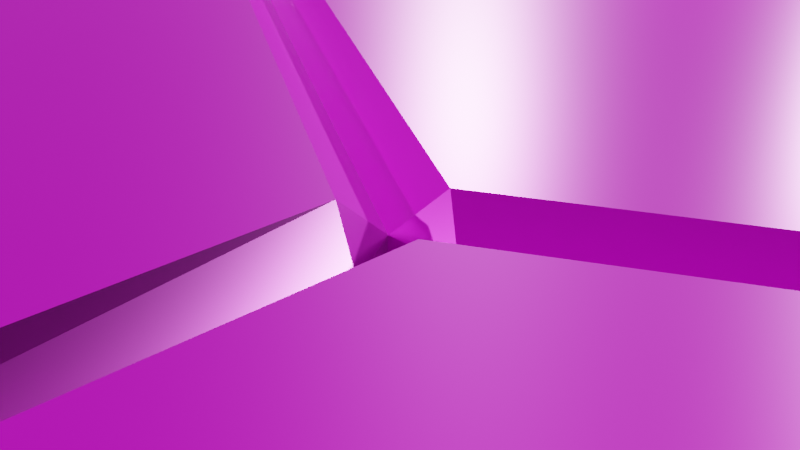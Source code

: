 # Source: Map_Generator.blend  (saved by Blender 3.1.7; exported with 4.5.12 LTS)
import bpy
from mathutils import Matrix  # noqa: F401  (used for matrix-valued properties, if any)

bpy.ops.wm.read_factory_settings(use_empty=True)
scene = bpy.context.scene
scene.name = 'Scene'

# ---- collections
col_collection = bpy.data.collections.new('Collection'); scene.collection.children.link(col_collection)
col_hexagongrid = bpy.data.collections.new('HexagonGrid'); scene.collection.children.link(col_hexagongrid)
col_alltiles = bpy.data.collections.new('AllTiles'); scene.collection.children.link(col_alltiles)
col_4tiles = bpy.data.collections.new('4tiles'); scene.collection.children.link(col_4tiles)

# ---- images (referenced by path relative to the original .blend; pixels are not part of the script)
import os
ASSET_DIR = os.environ.get("B2B_ASSET_DIR", "")  # directory of the original .blend (textures are referenced by path, not embedded)
HERE = os.path.dirname(os.path.abspath(__file__))  # packed textures are extracted next to this script under _unpacked/

def load_image(name, relpath, width, height, colorspace="sRGB"):
    """Load a texture the original file referenced (path relative to the .blend, or extracted next to this script)."""
    p = next((c for c in (os.path.join(HERE, relpath), os.path.join(ASSET_DIR, relpath)) if relpath and os.path.exists(c)), "")
    if p:
        img = bpy.data.images.load(p, check_existing=True)
        img.name = name
    else:  # same state as the original file: an image datablock whose file is absent (Cycles renders it pink)
        img = bpy.data.images.new(name, width, height)
        img.source = "FILE"
        img.filepath = "//" + (relpath or name)
    img.colorspace_settings.name = colorspace
    return img
img_red = load_image('Red', 'BaseHex_Red.png', 1024, 1024, 'sRGB')
img_orange = load_image('Orange', 'BaseHex_Orange.png', 1024, 1024, 'sRGB')
img_blue = load_image('Blue', 'BaseHex_Blue.png', 1024, 1024, 'sRGB')
img_roughness = load_image('Roughness', 'Roughness.png', 1024, 1024, 'Non-Color')
img_normal = load_image('Normal', 'Normal.png', 1024, 1024, 'Non-Color')
img_white = load_image('White', 'BaseHex_White.png', 1024, 1024, 'sRGB')
img_black = load_image('Black', 'BaseHex_Black.png', 1024, 1024, 'sRGB')
img_yellow = load_image('Yellow', 'BaseHex_Yellow.png', 1024, 1024, 'sRGB')
img_green = load_image('Green', 'BaseHex_Green.png', 1024, 1024, 'sRGB')
img_purple = load_image('Purple', 'BaseHex_Purple.png', 1024, 1024, 'sRGB')
img_metallic = load_image('Metallic', 'Metallic.png', 1024, 1024, 'Non-Color')
img_basehex_red = load_image('BaseHex_Red', 'BaseHex_Red.png', 1024, 1024, 'sRGB')

# ---- materials (node trees are filled in below, after node groups)
mat_blue = bpy.data.materials.new('Blue')
mat_blue.use_transparent_shadow = False
mat_black = bpy.data.materials.new('Black')
mat_black.use_transparent_shadow = False
mat_white = bpy.data.materials.new('White')
mat_white.use_transparent_shadow = False
mat_red = bpy.data.materials.new('Red')
mat_red.use_transparent_shadow = False
mat_yellow = bpy.data.materials.new('Yellow')
mat_yellow.use_transparent_shadow = False
mat_green = bpy.data.materials.new('Green')
mat_green.use_transparent_shadow = False
mat_orange = bpy.data.materials.new('Orange')
mat_orange.use_transparent_shadow = False
mat_purple = bpy.data.materials.new('Purple')
mat_purple.use_transparent_shadow = False

# ---- node groups
ng_points = bpy.data.node_groups.new('Points', 'GeometryNodeTree')
_s = ng_points.interface.new_socket(name='Mesh', in_out='OUTPUT', socket_type='NodeSocketGeometry')
_s = ng_points.interface.new_socket(name='Count X', in_out='OUTPUT', socket_type='NodeSocketInt')
_s.default_value = 10
_s.min_value = 1
_s.max_value = 10000
_s = ng_points.interface.new_socket(name='Count X', in_out='INPUT', socket_type='NodeSocketInt')
_s.default_value = 10
_s.min_value = 1
_s.max_value = 10000
_s = ng_points.interface.new_socket(name='Count Y', in_out='INPUT', socket_type='NodeSocketInt')
_s.default_value = 10
_s.min_value = 1
_s.max_value = 10000
ng_points.is_modifier = True
_N = ng_points.nodes; _L = ng_points.links
n0 = _N.new('NodeGroupOutput'); n0.name = 'Group Output'; n0.location = (267, 0)
n1 = _N.new('GeometryNodeMeshLine'); n1.name = 'Mesh Line'; n1.location = (77, 0)
n2 = _N.new('ShaderNodeMath'); n2.name = 'Math'; n2.location = (-143, 40)
n2.operation = 'MULTIPLY'
n3 = _N.new('NodeGroupInput'); n3.name = 'Group Input'; n3.location = (-363, 39)
_L.new(n1.outputs[0], n0.inputs[0])
_L.new(n2.outputs[0], n1.inputs[0])
_L.new(n3.outputs[1], n2.inputs[1])
_L.new(n3.outputs[0], n2.inputs[0])
_L.new(n3.outputs[0], n0.inputs[1])
n0.is_active_output = True
ng_randomlevel_hexagon = bpy.data.node_groups.new('RandomLevel_Hexagon', 'GeometryNodeTree')
_s = ng_randomlevel_hexagon.interface.new_socket(name='Geometry', in_out='OUTPUT', socket_type='NodeSocketGeometry')
_s = ng_randomlevel_hexagon.interface.new_socket(name='Geometry', in_out='INPUT', socket_type='NodeSocketGeometry')
_s = ng_randomlevel_hexagon.interface.new_socket(name='Height Min', in_out='INPUT', socket_type='NodeSocketFloat')
_s.default_value = 0.1
_s.min_value = -1e+04
_s.max_value = 1e+04
_s = ng_randomlevel_hexagon.interface.new_socket(name='Height Max', in_out='INPUT', socket_type='NodeSocketFloat')
_s.default_value = 5.0
_s.min_value = -1e+04
_s.max_value = 1e+04
_s = ng_randomlevel_hexagon.interface.new_socket(name='Erosion', in_out='INPUT', socket_type='NodeSocketFloat')
_s.default_value = 0.5
_s.min_value = -1e+04
_s.max_value = 1e+04
_s = ng_randomlevel_hexagon.interface.new_socket(name='Sea level', in_out='INPUT', socket_type='NodeSocketFloat')
_s.default_value = 0.5
_s.min_value = -1e+04
_s.max_value = 1e+04
_s = ng_randomlevel_hexagon.interface.new_socket(name='Grid Size', in_out='INPUT', socket_type='NodeSocketFloat')
_s.default_value = -20.0
_s.min_value = -1e+04
_s.max_value = 1e+04
ng_randomlevel_hexagon.is_modifier = True
# nodes of 'RandomLevel_Hexagon' reference scene objects; filled in after objects exist

# ---- material node trees
mat_blue.use_nodes = True; mat_blue.node_tree.nodes.clear()
_N = mat_blue.node_tree.nodes; _L = mat_blue.node_tree.links
n0 = _N.new('ShaderNodeTexImage'); n0.name = 'Image Texture.003'; n0.location = (-613, 1104)
n0.image = img_red
n1 = _N.new('ShaderNodeTexImage'); n1.name = 'Image Texture.007'; n1.location = (-308, 1356)
n1.image = img_orange
n2 = _N.new('ShaderNodeTexImage'); n2.name = 'Image Texture.004'; n2.location = (111, 639)
n2.image = img_blue
n3 = _N.new('ShaderNodeNormalMap'); n3.name = 'Normal Map'; n3.location = (142, -146)
n4 = _N.new('ShaderNodeTexImage'); n4.name = 'Image Texture.001'; n4.location = (-123, 97)
n4.image = img_roughness
n5 = _N.new('ShaderNodeTexImage'); n5.name = 'Image Texture.009'; n5.location = (-148, -204)
n5.image = img_normal
n6 = _N.new('ShaderNodeTexImage'); n6.name = 'Image Texture.002'; n6.location = (-1048, 304)
n6.image = img_white
n7 = _N.new('ShaderNodeTexImage'); n7.name = 'Image Texture'; n7.location = (-1056, 594)
n7.image = img_black
n8 = _N.new('ShaderNodeTexImage'); n8.name = 'Image Texture.005'; n8.location = (-1067, 20)
n8.image = img_yellow
n9 = _N.new('ShaderNodeTexImage'); n9.name = 'Image Texture.006'; n9.location = (-706, 828)
n9.image = img_green
n10 = _N.new('ShaderNodeTexImage'); n10.name = 'Image Texture.008'; n10.location = (-713, 535)
n10.image = img_purple
n11 = _N.new('ShaderNodeAttribute'); n11.name = 'Attribute'; n11.location = (-547, 254)
n11.attribute_name = 'UVMap'
n12 = _N.new('ShaderNodeTexImage'); n12.name = 'Image Texture.010'; n12.location = (-2, 360)
n12.image = img_metallic
n13 = _N.new('ShaderNodeOutputMaterial'); n13.name = 'Material Output'; n13.location = (831, 411)
n14 = _N.new('ShaderNodeBsdfPrincipled'); n14.name = 'Principled BSDF'; n14.location = (448, 429)
n14.distribution = 'GGX'
n14.subsurface_method = 'RANDOM_WALK_SKIN'
n14.inputs[3].default_value = 1.45
n14.inputs[27].default_value = (0.0, 0.0, 0.0, 1.0)
n14.inputs[28].default_value = 1.0
_L.new(n4.outputs[0], n14.inputs[2])
_L.new(n2.outputs[0], n14.inputs[0])
_L.new(n11.outputs[1], n2.inputs[0])
_L.new(n5.outputs[0], n3.inputs[1])
_L.new(n3.outputs[0], n14.inputs[5])
_L.new(n12.outputs[0], n14.inputs[1])
_L.new(n11.outputs[1], n12.inputs[0])
_L.new(n11.outputs[1], n4.inputs[0])
_L.new(n11.outputs[1], n5.inputs[0])
_L.new(n14.outputs[0], n13.inputs[0])
n13.is_active_output = True
mat_black.use_nodes = True; mat_black.node_tree.nodes.clear()
_N = mat_black.node_tree.nodes; _L = mat_black.node_tree.links
n0 = _N.new('ShaderNodeTexImage'); n0.name = 'Image Texture.003'; n0.location = (-613, 1104)
n0.image = img_red
n1 = _N.new('ShaderNodeTexImage'); n1.name = 'Image Texture.004'; n1.location = (-598, 1402)
n1.image = img_blue
n2 = _N.new('ShaderNodeTexImage'); n2.name = 'Image Texture.007'; n2.location = (-308, 1356)
n2.image = img_orange
n3 = _N.new('ShaderNodeNormalMap'); n3.name = 'Normal Map'; n3.location = (24, -99)
n4 = _N.new('ShaderNodeTexImage'); n4.name = 'Image Texture.009'; n4.location = (-277, -115)
n4.image = img_normal
n5 = _N.new('ShaderNodeTexImage'); n5.name = 'Image Texture.001'; n5.location = (-239, 184)
n5.image = img_roughness
n6 = _N.new('ShaderNodeTexImage'); n6.name = 'Image Texture.002'; n6.location = (-946, 1171)
n6.image = img_white
n7 = _N.new('ShaderNodeTexImage'); n7.name = 'Image Texture.005'; n7.location = (-965, 887)
n7.image = img_yellow
n8 = _N.new('ShaderNodeAttribute'); n8.name = 'Attribute'; n8.location = (-754, 512)
n8.attribute_name = 'UVMap'
n9 = _N.new('ShaderNodeTexImage'); n9.name = 'Image Texture.006'; n9.location = (-10, 1359)
n9.image = img_green
n10 = _N.new('ShaderNodeTexImage'); n10.name = 'Image Texture.008'; n10.location = (-258, 1652)
n10.image = img_purple
n11 = _N.new('ShaderNodeTexImage'); n11.name = 'Image Texture.010'; n11.location = (-233, 449)
n11.image = img_metallic
n12 = _N.new('ShaderNodeOutputMaterial'); n12.name = 'Material Output'; n12.location = (800, 550)
n13 = _N.new('ShaderNodeTexImage'); n13.name = 'Image Texture'; n13.location = (-236, 745)
n13.image = img_black
n14 = _N.new('ShaderNodeBsdfPrincipled'); n14.name = 'Principled BSDF'; n14.location = (280, 493)
n14.distribution = 'GGX'
n14.subsurface_method = 'RANDOM_WALK_SKIN'
n14.inputs[3].default_value = 1.45
n14.inputs[27].default_value = (0.0, 0.0, 0.0, 1.0)
n14.inputs[28].default_value = 1.0
_L.new(n5.outputs[0], n14.inputs[2])
_L.new(n13.outputs[0], n14.inputs[0])
_L.new(n8.outputs[1], n13.inputs[0])
_L.new(n3.outputs[0], n14.inputs[5])
_L.new(n4.outputs[0], n3.inputs[1])
_L.new(n11.outputs[0], n14.inputs[1])
_L.new(n8.outputs[1], n11.inputs[0])
_L.new(n8.outputs[1], n5.inputs[0])
_L.new(n8.outputs[1], n4.inputs[0])
_L.new(n14.outputs[0], n12.inputs[0])
n12.is_active_output = True
mat_white.use_nodes = True; mat_white.node_tree.nodes.clear()
_N = mat_white.node_tree.nodes; _L = mat_white.node_tree.links
n0 = _N.new('ShaderNodeTexImage'); n0.name = 'Image Texture.001'; n0.location = (-115, 27)
n0.image = img_roughness
n1 = _N.new('ShaderNodeTexImage'); n1.name = 'Image Texture.010'; n1.location = (-173, 323)
n1.image = img_metallic
n2 = _N.new('ShaderNodeAttribute'); n2.name = 'Attribute'; n2.location = (-725, 363)
n2.attribute_name = 'UVMap'
n3 = _N.new('ShaderNodeNormalMap'); n3.name = 'Normal Map'; n3.location = (66, -244)
n4 = _N.new('ShaderNodeTexImage'); n4.name = 'Image Texture.004'; n4.location = (-879, 1747)
n4.image = img_blue
n5 = _N.new('ShaderNodeTexImage'); n5.name = 'Image Texture.007'; n5.location = (-589, 1701)
n5.image = img_orange
n6 = _N.new('ShaderNodeTexImage'); n6.name = 'Image Texture.003'; n6.location = (-211, 1579)
n6.image = img_red
n7 = _N.new('ShaderNodeTexImage'); n7.name = 'Image Texture'; n7.location = (-244, 1277)
n7.image = img_black
n8 = _N.new('ShaderNodeTexImage'); n8.name = 'Image Texture.006'; n8.location = (107, 1511)
n8.image = img_green
n9 = _N.new('ShaderNodeTexImage'); n9.name = 'Image Texture.008'; n9.location = (133, 1209)
n9.image = img_purple
n10 = _N.new('ShaderNodeTexImage'); n10.name = 'Image Texture.005'; n10.location = (-943, 1206)
n10.image = img_yellow
n11 = _N.new('ShaderNodeOutputMaterial'); n11.name = 'Material Output'; n11.location = (953, 370)
n12 = _N.new('ShaderNodeTexImage'); n12.name = 'Image Texture.009'; n12.location = (-474, -153)
n12.image = img_normal
n13 = _N.new('ShaderNodeTexImage'); n13.name = 'Image Texture.002'; n13.location = (-216, 604)
n13.image = img_white
n14 = _N.new('ShaderNodeBsdfPrincipled'); n14.name = 'Principled BSDF'; n14.location = (355, 373)
n14.distribution = 'GGX'
n14.subsurface_method = 'RANDOM_WALK_SKIN'
n14.inputs[3].default_value = 1.45
n14.inputs[27].default_value = (0.0, 0.0, 0.0, 1.0)
n14.inputs[28].default_value = 1.0
_L.new(n0.outputs[0], n14.inputs[2])
_L.new(n13.outputs[0], n14.inputs[0])
_L.new(n2.outputs[1], n13.inputs[0])
_L.new(n3.outputs[0], n14.inputs[5])
_L.new(n1.outputs[0], n14.inputs[1])
_L.new(n2.outputs[1], n1.inputs[0])
_L.new(n2.outputs[1], n0.inputs[0])
_L.new(n2.outputs[1], n12.inputs[0])
_L.new(n12.outputs[0], n3.inputs[1])
_L.new(n14.outputs[0], n11.inputs[0])
n11.is_active_output = True
mat_red.use_nodes = True; mat_red.node_tree.nodes.clear()
_N = mat_red.node_tree.nodes; _L = mat_red.node_tree.links
n0 = _N.new('ShaderNodeTexImage'); n0.name = 'Image Texture.006'; n0.location = (-295, 1036)
n0.image = img_green
n1 = _N.new('ShaderNodeTexImage'); n1.name = 'Image Texture.007'; n1.location = (-308, 1356)
n1.image = img_orange
n2 = _N.new('ShaderNodeTexImage'); n2.name = 'Image Texture.004'; n2.location = (-598, 1402)
n2.image = img_blue
n3 = _N.new('ShaderNodeTexImage'); n3.name = 'Image Texture.008'; n3.location = (-571, 1077)
n3.image = img_purple
n4 = _N.new('ShaderNodeTexImage'); n4.name = 'Image Texture.010'; n4.location = (-150, -408)
n4.image = img_normal
n5 = _N.new('ShaderNodeNormalMap'); n5.name = 'Normal Map'; n5.location = (126, -426)
n6 = _N.new('ShaderNodeTexImage'); n6.name = 'Image Texture.001'; n6.location = (-42, -67)
n6.image = img_roughness
n7 = _N.new('ShaderNodeTexImage'); n7.name = 'Image Texture.002'; n7.location = (-1116, 541)
n7.image = img_white
n8 = _N.new('ShaderNodeTexImage'); n8.name = 'Image Texture'; n8.location = (-1125, 831)
n8.image = img_black
n9 = _N.new('ShaderNodeTexImage'); n9.name = 'Image Texture.003'; n9.location = (-1070, -52)
n9.image = img_red
n10 = _N.new('ShaderNodeTexImage'); n10.name = 'Image Texture.009'; n10.location = (-114, 531)
n10.image = img_basehex_red
n11 = _N.new('ShaderNodeTexImage'); n11.name = 'Image Texture.011'; n11.location = (-103, 245)
n11.image = img_metallic
n12 = _N.new('ShaderNodeAttribute'); n12.name = 'Attribute'; n12.location = (-696, 224)
n12.attribute_name = 'UVMap'
n13 = _N.new('ShaderNodeOutputMaterial'); n13.name = 'Material Output'; n13.location = (855, 314)
n14 = _N.new('ShaderNodeBsdfPrincipled'); n14.name = 'Principled BSDF'; n14.location = (344, 308)
n14.distribution = 'GGX'
n14.subsurface_method = 'RANDOM_WALK_SKIN'
n14.inputs[3].default_value = 1.45
n14.inputs[27].default_value = (0.0, 0.0, 0.0, 1.0)
n14.inputs[28].default_value = 1.0
n15 = _N.new('ShaderNodeTexImage'); n15.name = 'Image Texture.005'; n15.location = (-1135, 257)
n15.image = img_yellow
_L.new(n10.outputs[0], n14.inputs[0])
_L.new(n12.outputs[1], n10.inputs[0])
_L.new(n4.outputs[0], n5.inputs[0])
_L.new(n5.outputs[0], n14.inputs[5])
_L.new(n11.outputs[0], n14.inputs[1])
_L.new(n6.outputs[0], n14.inputs[2])
_L.new(n12.outputs[1], n11.inputs[0])
_L.new(n12.outputs[1], n6.inputs[0])
_L.new(n12.outputs[1], n4.inputs[0])
_L.new(n14.outputs[0], n13.inputs[0])
n13.is_active_output = True
mat_yellow.use_nodes = True; mat_yellow.node_tree.nodes.clear()
_N = mat_yellow.node_tree.nodes; _L = mat_yellow.node_tree.links
n0 = _N.new('ShaderNodeTexImage'); n0.name = 'Image Texture.004'; n0.location = (-598, 1402)
n0.image = img_blue
n1 = _N.new('ShaderNodeTexImage'); n1.name = 'Image Texture.007'; n1.location = (-308, 1356)
n1.image = img_orange
n2 = _N.new('ShaderNodeTexImage'); n2.name = 'Image Texture.009'; n2.location = (-527, -169)
n2.image = img_normal
n3 = _N.new('ShaderNodeTexImage'); n3.name = 'Image Texture.001'; n3.location = (-149, 105)
n3.image = img_roughness
n4 = _N.new('ShaderNodeNormalMap'); n4.name = 'Normal Map'; n4.location = (-183, -183)
n5 = _N.new('ShaderNodeTexImage'); n5.name = 'Image Texture.003'; n5.location = (-1315, 1251)
n5.image = img_red
n6 = _N.new('ShaderNodeTexImage'); n6.name = 'Image Texture'; n6.location = (-1348, 948)
n6.image = img_black
n7 = _N.new('ShaderNodeTexImage'); n7.name = 'Image Texture.006'; n7.location = (-997, 1183)
n7.image = img_green
n8 = _N.new('ShaderNodeTexImage'); n8.name = 'Image Texture.008'; n8.location = (-1009, 875)
n8.image = img_purple
n9 = _N.new('ShaderNodeTexImage'); n9.name = 'Image Texture.005'; n9.location = (-177, 803)
n9.image = img_yellow
n10 = _N.new('ShaderNodeTexImage'); n10.name = 'Image Texture.002'; n10.location = (-1275, 499)
n10.image = img_white
n11 = _N.new('ShaderNodeTexImage'); n11.name = 'Image Texture.010'; n11.location = (-180, 424)
n11.image = img_metallic
n12 = _N.new('ShaderNodeAttribute'); n12.name = 'Attribute'; n12.location = (-829, 165)
n12.attribute_name = 'UVMap'
n13 = _N.new('ShaderNodeOutputMaterial'); n13.name = 'Material Output'; n13.location = (606, 414)
n14 = _N.new('ShaderNodeBsdfPrincipled'); n14.name = 'Principled BSDF'; n14.location = (192, 368)
n14.distribution = 'GGX'
n14.subsurface_method = 'RANDOM_WALK_SKIN'
n14.inputs[3].default_value = 1.45
n14.inputs[27].default_value = (0.0, 0.0, 0.0, 1.0)
n14.inputs[28].default_value = 1.0
_L.new(n12.outputs[1], n9.inputs[0])
_L.new(n2.outputs[0], n4.inputs[0])
_L.new(n9.outputs[0], n14.inputs[0])
_L.new(n11.outputs[0], n14.inputs[1])
_L.new(n3.outputs[0], n14.inputs[2])
_L.new(n4.outputs[0], n14.inputs[5])
_L.new(n12.outputs[1], n11.inputs[0])
_L.new(n12.outputs[1], n3.inputs[0])
_L.new(n12.outputs[1], n2.inputs[0])
_L.new(n14.outputs[0], n13.inputs[0])
n13.is_active_output = True
mat_green.use_nodes = True; mat_green.node_tree.nodes.clear()
_N = mat_green.node_tree.nodes; _L = mat_green.node_tree.links
n0 = _N.new('ShaderNodeTexImage'); n0.name = 'Image Texture.004'; n0.location = (-598, 1402)
n0.image = img_blue
n1 = _N.new('ShaderNodeTexImage'); n1.name = 'Image Texture.007'; n1.location = (-308, 1356)
n1.image = img_orange
n2 = _N.new('ShaderNodeTexImage'); n2.name = 'Image Texture.001'; n2.location = (35, 326)
n2.image = img_roughness
n3 = _N.new('ShaderNodeTexImage'); n3.name = 'Image Texture.009'; n3.location = (-20, -8)
n3.image = img_normal
n4 = _N.new('ShaderNodeNormalMap'); n4.name = 'Normal Map'; n4.location = (273, -70)
n5 = _N.new('ShaderNodeTexImage'); n5.name = 'Image Texture.002'; n5.location = (-1078, 558)
n5.image = img_white
n6 = _N.new('ShaderNodeTexImage'); n6.name = 'Image Texture.003'; n6.location = (-1054, 1151)
n6.image = img_red
n7 = _N.new('ShaderNodeTexImage'); n7.name = 'Image Texture'; n7.location = (-1087, 848)
n7.image = img_black
n8 = _N.new('ShaderNodeTexImage'); n8.name = 'Image Texture.005'; n8.location = (-1097, 275)
n8.image = img_yellow
n9 = _N.new('ShaderNodeTexImage'); n9.name = 'Image Texture.008'; n9.location = (-756, 653)
n9.image = img_purple
n10 = _N.new('ShaderNodeTexImage'); n10.name = 'Image Texture.010'; n10.location = (45, 629)
n10.image = img_metallic
n11 = _N.new('ShaderNodeAttribute'); n11.name = 'Attribute'; n11.location = (-439, 629)
n11.attribute_name = 'UVMap'
n12 = _N.new('ShaderNodeOutputMaterial'); n12.name = 'Material Output'; n12.location = (1046, 415)
n13 = _N.new('ShaderNodeBsdfPrincipled'); n13.name = 'Principled BSDF'; n13.location = (510, 383)
n13.distribution = 'GGX'
n13.subsurface_method = 'RANDOM_WALK_SKIN'
n13.inputs[3].default_value = 1.45
n13.inputs[27].default_value = (0.0, 0.0, 0.0, 1.0)
n13.inputs[28].default_value = 1.0
n14 = _N.new('ShaderNodeTexImage'); n14.name = 'Image Texture.006'; n14.location = (59, 927)
n14.image = img_green
_L.new(n2.outputs[0], n13.inputs[2])
_L.new(n14.outputs[0], n13.inputs[0])
_L.new(n11.outputs[1], n14.inputs[0])
_L.new(n10.outputs[0], n13.inputs[1])
_L.new(n3.outputs[0], n4.inputs[0])
_L.new(n4.outputs[0], n13.inputs[5])
_L.new(n11.outputs[1], n10.inputs[0])
_L.new(n11.outputs[1], n2.inputs[0])
_L.new(n11.outputs[1], n3.inputs[0])
_L.new(n13.outputs[0], n12.inputs[0])
n12.is_active_output = True
mat_orange.use_nodes = True; mat_orange.node_tree.nodes.clear()
_N = mat_orange.node_tree.nodes; _L = mat_orange.node_tree.links
n0 = _N.new('ShaderNodeTexImage'); n0.name = 'Image Texture.004'; n0.location = (-598, 1402)
n0.image = img_blue
n1 = _N.new('ShaderNodeTexImage'); n1.name = 'Image Texture.006'; n1.location = (-295, 1036)
n1.image = img_green
n2 = _N.new('ShaderNodeTexImage'); n2.name = 'Image Texture.008'; n2.location = (122, 1243)
n2.image = img_purple
n3 = _N.new('ShaderNodeTexImage'); n3.name = 'Image Texture.007'; n3.location = (-140, 549)
n3.image = img_orange
n4 = _N.new('ShaderNodeTexImage'); n4.name = 'Image Texture.001'; n4.location = (-174, -14)
n4.image = img_roughness
n5 = _N.new('ShaderNodeTexImage'); n5.name = 'Image Texture.010'; n5.location = (-294, -344)
n5.image = img_normal
n6 = _N.new('ShaderNodeNormalMap'); n6.name = 'Normal Map'; n6.location = (19, -296)
n7 = _N.new('ShaderNodeTexImage'); n7.name = 'Image Texture.002'; n7.location = (-945, 460)
n7.image = img_white
n8 = _N.new('ShaderNodeTexImage'); n8.name = 'Image Texture.003'; n8.location = (-922, 1052)
n8.image = img_red
n9 = _N.new('ShaderNodeTexImage'); n9.name = 'Image Texture'; n9.location = (-954, 750)
n9.image = img_black
n10 = _N.new('ShaderNodeTexImage'); n10.name = 'Image Texture.005'; n10.location = (-964, 176)
n10.image = img_yellow
n11 = _N.new('ShaderNodeAttribute'); n11.name = 'Attribute'; n11.location = (-635, 159)
n11.attribute_name = 'UVMap'
n12 = _N.new('ShaderNodeTexImage'); n12.name = 'Image Texture.009'; n12.location = (-175, 275)
n12.image = img_metallic
n13 = _N.new('ShaderNodeOutputMaterial'); n13.name = 'Material Output'; n13.location = (705, 439)
n14 = _N.new('ShaderNodeBsdfPrincipled'); n14.name = 'Principled BSDF'; n14.location = (236, 443)
n14.distribution = 'GGX'
n14.subsurface_method = 'RANDOM_WALK_SKIN'
n14.inputs[3].default_value = 1.45
n14.inputs[27].default_value = (0.0, 0.0, 0.0, 1.0)
n14.inputs[28].default_value = 1.0
_L.new(n4.outputs[0], n14.inputs[2])
_L.new(n3.outputs[0], n14.inputs[0])
_L.new(n11.outputs[1], n3.inputs[0])
_L.new(n5.outputs[0], n6.inputs[0])
_L.new(n6.outputs[0], n14.inputs[5])
_L.new(n12.outputs[0], n14.inputs[1])
_L.new(n11.outputs[1], n12.inputs[0])
_L.new(n11.outputs[1], n4.inputs[0])
_L.new(n11.outputs[1], n5.inputs[0])
_L.new(n14.outputs[0], n13.inputs[0])
n13.is_active_output = True
mat_purple.use_nodes = True; mat_purple.node_tree.nodes.clear()
_N = mat_purple.node_tree.nodes; _L = mat_purple.node_tree.links
n0 = _N.new('ShaderNodeTexImage'); n0.name = 'Image Texture.003'; n0.location = (-613, 1104)
n0.image = img_red
n1 = _N.new('ShaderNodeTexImage'); n1.name = 'Image Texture.004'; n1.location = (-598, 1402)
n1.image = img_blue
n2 = _N.new('ShaderNodeTexImage'); n2.name = 'Image Texture.007'; n2.location = (-308, 1356)
n2.image = img_orange
n3 = _N.new('ShaderNodeTexImage'); n3.name = 'Image Texture.009'; n3.location = (-246, -98)
n3.image = img_roughness
n4 = _N.new('ShaderNodeNormalMap'); n4.name = 'Normal Map'; n4.location = (45, -119)
n5 = _N.new('ShaderNodeTexImage'); n5.name = 'Image Texture.001'; n5.location = (-34, 225)
n5.image = img_roughness
n6 = _N.new('ShaderNodeTexImage'); n6.name = 'Image Texture.002'; n6.location = (-1019, 522)
n6.image = img_white
n7 = _N.new('ShaderNodeTexImage'); n7.name = 'Image Texture'; n7.location = (-1028, 812)
n7.image = img_black
n8 = _N.new('ShaderNodeTexImage'); n8.name = 'Image Texture.005'; n8.location = (-1038, 239)
n8.image = img_yellow
n9 = _N.new('ShaderNodeTexImage'); n9.name = 'Image Texture.008'; n9.location = (-63, 736)
n9.image = img_purple
n10 = _N.new('ShaderNodeAttribute'); n10.name = 'Attribute'; n10.location = (-650, 496)
n10.attribute_name = 'UVMap'
n11 = _N.new('ShaderNodeTexImage'); n11.name = 'Image Texture.010'; n11.location = (-60, 482)
n11.image = img_metallic
n12 = _N.new('ShaderNodeTexImage'); n12.name = 'Image Texture.006'; n12.location = (24, 1415)
n12.image = img_green
n13 = _N.new('ShaderNodeOutputMaterial'); n13.name = 'Material Output'; n13.location = (782, 528)
n14 = _N.new('ShaderNodeBsdfPrincipled'); n14.name = 'Principled BSDF'; n14.location = (299, 515)
n14.distribution = 'GGX'
n14.subsurface_method = 'RANDOM_WALK_SKIN'
n14.inputs[3].default_value = 1.45
n14.inputs[27].default_value = (0.0, 0.0, 0.0, 1.0)
n14.inputs[28].default_value = 1.0
_L.new(n5.outputs[0], n14.inputs[2])
_L.new(n9.outputs[0], n14.inputs[0])
_L.new(n10.outputs[1], n9.inputs[0])
_L.new(n3.outputs[0], n4.inputs[0])
_L.new(n4.outputs[0], n14.inputs[5])
_L.new(n11.outputs[0], n14.inputs[1])
_L.new(n10.outputs[1], n11.inputs[0])
_L.new(n10.outputs[1], n5.inputs[0])
_L.new(n10.outputs[1], n3.inputs[0])
_L.new(n14.outputs[0], n13.inputs[0])
n13.is_active_output = True

# ---- world
world_world = bpy.data.worlds.new('World'); scene.world = world_world
world_world.use_nodes = True; world_world.node_tree.nodes.clear()
_N = world_world.node_tree.nodes; _L = world_world.node_tree.links
n0 = _N.new('ShaderNodeOutputWorld'); n0.name = 'World Output'; n0.location = (300, 300)
n1 = _N.new('ShaderNodeBackground'); n1.name = 'Background'; n1.location = (10, 300)
n1.inputs[0].default_value = (0.05088, 0.05088, 0.05088, 1.0)
_L.new(n1.outputs[0], n0.inputs[0])
n0.is_active_output = True
world_world.color = (0.05088, 0.05088, 0.05088)
world_world.use_sun_shadow = False
world_world.sun_shadow_jitter_overblur = 0.0

# ---- cameras
cam_camera = bpy.data.cameras.new('Camera')
cam_camera.clip_end = 100.0
cam_camera.ortho_scale = 7.314

# ---- lights
light_area_001 = bpy.data.lights.new('Area.001', 'AREA')
light_area_001.transmission_factor = 0.0
light_area_001.energy = 1.178e+04
light_area_001.shadow_soft_size = 1.0
light_area_001.shadow_maximum_resolution = 0.002
light_area_001.use_absolute_resolution = True
light_area_001.size = 1.0
light_area_001.size_y = 1.0
light_area_002 = bpy.data.lights.new('Area.002', 'AREA')
light_area_002.transmission_factor = 0.0
light_area_002.energy = 1.178e+04
light_area_002.shadow_soft_size = 1.0
light_area_002.shadow_maximum_resolution = 0.002
light_area_002.use_absolute_resolution = True
light_area_002.size = 1.0
light_area_002.size_y = 1.0
light_area_003 = bpy.data.lights.new('Area.003', 'AREA')
light_area_003.transmission_factor = 0.0
light_area_003.energy = 1.178e+04
light_area_003.shadow_soft_size = 1.0
light_area_003.shadow_maximum_resolution = 0.002
light_area_003.use_absolute_resolution = True
light_area_003.size = 1.0
light_area_003.size_y = 1.0
light_light = bpy.data.lights.new('Light', 'POINT')
light_light.transmission_factor = 0.0
light_light.energy = 1000.0
light_light.shadow_soft_size = 0.1
light_light.shadow_maximum_resolution = 0.002
light_light.use_absolute_resolution = True

# ---- meshes
me_cube = bpy.data.meshes.new('Cube')
me_cube.from_pydata([(1.0, 1.0, 1.0), (1.0, 1.0, -1.0), (1.0, -1.0, 1.0), (1.0, -1.0, -1.0), (-1.0, 1.0, 1.0), (-1.0, 1.0, -1.0), (-1.0, -1.0, 1.0), (-1.0, -1.0, -1.0)], [], [(0, 4, 6, 2), (3, 2, 6, 7), (7, 6, 4, 5), (5, 1, 3, 7), (1, 0, 2, 3), (5, 4, 0, 1)])
_uv = me_cube.uv_layers.new(name='UVMap')
_uv.uv.foreach_set('vector', [0.625, 0.5, 0.875, 0.5, 0.875, 0.75, 0.625, 0.75, 0.375, 0.75, 0.625, 0.75, 0.625, 1.0, 0.375, 1.0, 0.375, 0.0, 0.625, 0.0, 0.625, 0.25, 0.375, 0.25, 0.125, 0.5, 0.375, 0.5, 0.375, 0.75, 0.125, 0.75, 0.375, 0.5, 0.625, 0.5, 0.625, 0.75, 0.375, 0.75, 0.375, 0.25, 0.625, 0.25, 0.625, 0.5, 0.375, 0.5])
me_cube.materials.append(mat_blue)
me_cube.use_remesh_preserve_volume = False
me_cube.use_remesh_preserve_attributes = False
me_cube.use_mirror_vertex_groups = False
me_cube.update()
me_cylinder_008 = bpy.data.meshes.new('Cylinder.008')
me_cylinder_008.from_pydata([(7.451e-09, 0.9423, 0.0), (-0.0433, 0.975, 0.05), (0.0433, 0.975, 0.05), (7.451e-09, 0.9423, 1.0), (0.0433, 0.975, 0.95), (-0.0433, 0.975, 0.95), (0.816, 0.4711, 0.0), (0.8227, 0.525, 0.05), (0.866, 0.45, 0.05), (0.816, 0.4711, 1.0), (0.866, 0.45, 0.95), (0.8227, 0.525, 0.95), (0.816, -0.4711, 0.0), (0.866, -0.45, 0.05), (0.8227, -0.525, 0.05), (0.816, -0.4711, 1.0), (0.8227, -0.525, 0.95), (0.866, -0.45, 0.95), (-7.451e-08, -0.9423, 0.0), (0.0433, -0.975, 0.05), (-0.0433, -0.975, 0.05), (-7.823e-08, -0.9423, 1.0), (-0.0433, -0.975, 0.95), (0.0433, -0.975, 0.95), (-0.816, -0.4711, 0.0), (-0.8227, -0.525, 0.05), (-0.866, -0.45, 0.05), (-0.816, -0.4711, 1.0), (-0.866, -0.45, 0.95), (-0.8227, -0.525, 0.95), (-0.816, 0.4711, 0.0), (-0.866, 0.45, 0.05), (-0.8227, 0.525, 0.05), (-0.816, 0.4711, 1.0), (-0.8227, 0.525, 0.95), (-0.866, 0.45, 0.95)], [], [(32, 34, 5, 1), (14, 16, 23, 19), (20, 22, 29, 25), (26, 28, 35, 31), (8, 10, 17, 13), (9, 3, 33, 27, 21, 15), (2, 4, 11, 7), (0, 1, 2), (3, 4, 5), (6, 7, 8), (9, 10, 11), (12, 13, 14), (15, 16, 17), (18, 19, 20), (21, 22, 23), (24, 25, 26), (27, 28, 29), (30, 31, 32), (33, 34, 35), (2, 7, 6, 0), (11, 4, 3, 9), (1, 5, 4, 2), (10, 8, 7, 11), (8, 13, 12, 6), (17, 10, 9, 15), (16, 14, 13, 17), (14, 19, 18, 12), (23, 16, 15, 21), (22, 20, 19, 23), (20, 25, 24, 18), (29, 22, 21, 27), (28, 26, 25, 29), (26, 31, 30, 24), (35, 28, 27, 33), (34, 32, 31, 35), (32, 1, 0, 30), (5, 34, 33, 3), (0, 6, 12, 18, 24, 30)])
_uv = me_cylinder_008.uv_layers.new(name='UVMap')
_uv.uv.foreach_set('vector', [0.02764, 0.2086, 0.199, 0.3086, 0.2051, 0.4166, 0.02796, 0.5034, 0.5989, 0.5114, 0.4193, 0.4059, 0.4128, 0.2884, 0.5989, 0.1949, 0.5873, 0.1739, 0.4052, 0.276, 0.3064, 0.2338, 0.3154, 0.03152, 0.2922, 0.03139, 0.2928, 0.2338, 0.2054, 0.2973, 0.03928, 0.1892, 0.3158, 0.6804, 0.3193, 0.4787, 0.413, 0.4183, 0.5865, 0.5318, 0.642, 0.1055, 0.8132, 0.01242, 0.9849, 0.1043, 0.9844, 0.2981, 0.8145, 0.3952, 0.6439, 0.2993, 0.03863, 0.5234, 0.2118, 0.4276, 0.3061, 0.4794, 0.2927, 0.6796, 0.642, 0.5131, 0.6267, 0.5154, 0.6368, 0.4989, 0.8132, 0.01242, 0.8034, 0.0001447, 0.8227, 0.000437, 0.8132, 0.42, 0.8034, 0.4077, 0.8227, 0.408, 0.642, 0.1055, 0.6267, 0.1079, 0.6368, 0.09129, 0.9849, 0.5119, 0.9902, 0.4973, 0.9999, 0.5141, 0.6439, 0.2993, 0.6383, 0.3139, 0.6288, 0.297, 0.9844, 0.7057, 0.9999, 0.7033, 0.9898, 0.7199, 0.8145, 0.3952, 0.8243, 0.4074, 0.8049, 0.4071, 0.8145, 0.8028, 0.8243, 0.815, 0.8049, 0.8147, 0.9844, 0.2981, 0.9999, 0.2958, 0.9898, 0.3124, 0.6439, 0.7069, 0.6383, 0.7215, 0.6288, 0.7046, 0.9849, 0.1043, 0.9902, 0.0897, 0.9999, 0.1066, 0.6368, 0.4989, 0.8034, 0.4077, 0.8132, 0.42, 0.642, 0.5131, 0.6368, 0.09129, 0.8034, 0.0001447, 0.8132, 0.01242, 0.642, 0.1055, 0.02796, 0.5034, 0.2051, 0.4166, 0.2118, 0.4276, 0.03863, 0.5234, 0.3193, 0.4787, 0.3158, 0.6804, 0.2927, 0.6796, 0.3061, 0.4794, 0.8227, 0.408, 0.9902, 0.4973, 0.9849, 0.5119, 0.8132, 0.42, 0.6288, 0.297, 0.6267, 0.1079, 0.642, 0.1055, 0.6439, 0.2993, 0.4193, 0.4059, 0.5989, 0.5114, 0.5865, 0.5318, 0.413, 0.4183, 0.9999, 0.5141, 0.9999, 0.7033, 0.9844, 0.7057, 0.9849, 0.5119, 0.8049, 0.4071, 0.6383, 0.3139, 0.6439, 0.2993, 0.8145, 0.3952, 0.4052, 0.276, 0.5873, 0.1739, 0.5989, 0.1949, 0.4128, 0.2884, 0.9898, 0.7199, 0.8243, 0.815, 0.8145, 0.8028, 0.9844, 0.7057, 0.9898, 0.3124, 0.8243, 0.4074, 0.8145, 0.3952, 0.9844, 0.2981, 0.2928, 0.2338, 0.2922, 0.03139, 0.3154, 0.03152, 0.3064, 0.2338, 0.8049, 0.8147, 0.6383, 0.7215, 0.6439, 0.7069, 0.8145, 0.8028, 0.9999, 0.1066, 0.9999, 0.2958, 0.9844, 0.2981, 0.9849, 0.1043, 0.199, 0.3086, 0.02764, 0.2086, 0.03928, 0.1892, 0.2054, 0.2973, 0.6288, 0.7046, 0.6267, 0.5154, 0.642, 0.5131, 0.6439, 0.7069, 0.8227, 0.000437, 0.9902, 0.0897, 0.9849, 0.1043, 0.8132, 0.01242, 0.642, 0.5131, 0.8132, 0.42, 0.9849, 0.5119, 0.9844, 0.7057, 0.8145, 0.8028, 0.6439, 0.7069])
me_cylinder_008.materials.append(mat_black)
me_cylinder_008.use_remesh_fix_poles = True
me_cylinder_008.use_remesh_preserve_attributes = False
me_cylinder_008.update()
me_cylinder_009 = bpy.data.meshes.new('Cylinder.009')
me_cylinder_009.from_pydata([(7.451e-09, 0.9423, 0.0), (-0.0433, 0.975, 0.05), (0.0433, 0.975, 0.05), (7.451e-09, 0.9423, 1.0), (0.0433, 0.975, 0.95), (-0.0433, 0.975, 0.95), (0.816, 0.4711, 0.0), (0.8227, 0.525, 0.05), (0.866, 0.45, 0.05), (0.816, 0.4711, 1.0), (0.866, 0.45, 0.95), (0.8227, 0.525, 0.95), (0.816, -0.4711, 0.0), (0.866, -0.45, 0.05), (0.8227, -0.525, 0.05), (0.816, -0.4711, 1.0), (0.8227, -0.525, 0.95), (0.866, -0.45, 0.95), (-7.451e-08, -0.9423, 0.0), (0.0433, -0.975, 0.05), (-0.0433, -0.975, 0.05), (-7.823e-08, -0.9423, 1.0), (-0.0433, -0.975, 0.95), (0.0433, -0.975, 0.95), (-0.816, -0.4711, 0.0), (-0.8227, -0.525, 0.05), (-0.866, -0.45, 0.05), (-0.816, -0.4711, 1.0), (-0.866, -0.45, 0.95), (-0.8227, -0.525, 0.95), (-0.816, 0.4711, 0.0), (-0.866, 0.45, 0.05), (-0.8227, 0.525, 0.05), (-0.816, 0.4711, 1.0), (-0.8227, 0.525, 0.95), (-0.866, 0.45, 0.95)], [], [(32, 34, 5, 1), (14, 16, 23, 19), (20, 22, 29, 25), (26, 28, 35, 31), (8, 10, 17, 13), (9, 3, 33, 27, 21, 15), (2, 4, 11, 7), (0, 1, 2), (3, 4, 5), (6, 7, 8), (9, 10, 11), (12, 13, 14), (15, 16, 17), (18, 19, 20), (21, 22, 23), (24, 25, 26), (27, 28, 29), (30, 31, 32), (33, 34, 35), (2, 7, 6, 0), (11, 4, 3, 9), (1, 5, 4, 2), (10, 8, 7, 11), (8, 13, 12, 6), (17, 10, 9, 15), (16, 14, 13, 17), (14, 19, 18, 12), (23, 16, 15, 21), (22, 20, 19, 23), (20, 25, 24, 18), (29, 22, 21, 27), (28, 26, 25, 29), (26, 31, 30, 24), (35, 28, 27, 33), (34, 32, 31, 35), (32, 1, 0, 30), (5, 34, 33, 3), (0, 6, 12, 18, 24, 30)])
_uv = me_cylinder_009.uv_layers.new(name='UVMap')
_uv.uv.foreach_set('vector', [0.02536, 0.2075, 0.1981, 0.3082, 0.2043, 0.4171, 0.02568, 0.5046, 0.6012, 0.5127, 0.4201, 0.4063, 0.4136, 0.2879, 0.6012, 0.1936, 0.5895, 0.1724, 0.4059, 0.2754, 0.3063, 0.2328, 0.3154, 0.02892, 0.292, 0.02879, 0.2927, 0.2328, 0.2045, 0.2968, 0.03709, 0.1879, 0.3158, 0.683, 0.3193, 0.4797, 0.4138, 0.4188, 0.5887, 0.5332, 0.642, 0.1055, 0.8132, 0.01242, 0.9849, 0.1043, 0.9844, 0.2981, 0.8145, 0.3952, 0.6439, 0.2993, 0.03644, 0.5247, 0.211, 0.4281, 0.306, 0.4804, 0.2926, 0.6822, 0.642, 0.5131, 0.6267, 0.5154, 0.6368, 0.4989, 0.8132, 0.01242, 0.8034, 0.0001447, 0.8227, 0.000437, 0.8132, 0.42, 0.8034, 0.4077, 0.8227, 0.408, 0.642, 0.1055, 0.6267, 0.1079, 0.6368, 0.09129, 0.9849, 0.5119, 0.9902, 0.4973, 0.9999, 0.5141, 0.6439, 0.2993, 0.6383, 0.3139, 0.6288, 0.297, 0.9844, 0.7057, 0.9999, 0.7033, 0.9898, 0.7199, 0.8145, 0.3952, 0.8243, 0.4074, 0.8049, 0.4071, 0.8145, 0.8028, 0.8243, 0.815, 0.8049, 0.8147, 0.9844, 0.2981, 0.9999, 0.2958, 0.9898, 0.3124, 0.6439, 0.7069, 0.6383, 0.7215, 0.6288, 0.7046, 0.9849, 0.1043, 0.9902, 0.0897, 0.9999, 0.1066, 0.6368, 0.4989, 0.8034, 0.4077, 0.8132, 0.42, 0.642, 0.5131, 0.6368, 0.09129, 0.8034, 0.0001447, 0.8132, 0.01242, 0.642, 0.1055, 0.02568, 0.5046, 0.2043, 0.4171, 0.211, 0.4281, 0.03644, 0.5247, 0.3193, 0.4797, 0.3158, 0.683, 0.2926, 0.6822, 0.306, 0.4804, 0.8227, 0.408, 0.9902, 0.4973, 0.9849, 0.5119, 0.8132, 0.42, 0.6288, 0.297, 0.6267, 0.1079, 0.642, 0.1055, 0.6439, 0.2993, 0.4201, 0.4063, 0.6012, 0.5127, 0.5887, 0.5332, 0.4138, 0.4188, 0.9999, 0.5141, 0.9999, 0.7033, 0.9844, 0.7057, 0.9849, 0.5119, 0.8049, 0.4071, 0.6383, 0.3139, 0.6439, 0.2993, 0.8145, 0.3952, 0.4059, 0.2754, 0.5895, 0.1724, 0.6012, 0.1936, 0.4136, 0.2879, 0.9898, 0.7199, 0.8243, 0.815, 0.8145, 0.8028, 0.9844, 0.7057, 0.9898, 0.3124, 0.8243, 0.4074, 0.8145, 0.3952, 0.9844, 0.2981, 0.2927, 0.2328, 0.292, 0.02879, 0.3154, 0.02892, 0.3063, 0.2328, 0.8049, 0.8147, 0.6383, 0.7215, 0.6439, 0.7069, 0.8145, 0.8028, 0.9999, 0.1066, 0.9999, 0.2958, 0.9844, 0.2981, 0.9849, 0.1043, 0.1981, 0.3082, 0.02536, 0.2075, 0.03709, 0.1879, 0.2045, 0.2968, 0.6288, 0.7046, 0.6267, 0.5154, 0.642, 0.5131, 0.6439, 0.7069, 0.8227, 0.000437, 0.9902, 0.0897, 0.9849, 0.1043, 0.8132, 0.01242, 0.642, 0.5131, 0.8132, 0.42, 0.9849, 0.5119, 0.9844, 0.7057, 0.8145, 0.8028, 0.6439, 0.7069])
me_cylinder_009.materials.append(mat_white)
me_cylinder_009.use_remesh_fix_poles = True
me_cylinder_009.use_remesh_preserve_attributes = False
me_cylinder_009.use_paint_bone_selection = False
me_cylinder_009.use_paint_mask = True
me_cylinder_009.update()
me_cylinder_010 = bpy.data.meshes.new('Cylinder.010')
me_cylinder_010.from_pydata([(7.451e-09, 0.9423, 0.0), (-0.0433, 0.975, 0.05), (0.0433, 0.975, 0.05), (7.451e-09, 0.9423, 1.0), (0.0433, 0.975, 0.95), (-0.0433, 0.975, 0.95), (0.816, 0.4711, 0.0), (0.8227, 0.525, 0.05), (0.866, 0.45, 0.05), (0.816, 0.4711, 1.0), (0.866, 0.45, 0.95), (0.8227, 0.525, 0.95), (0.816, -0.4711, 0.0), (0.866, -0.45, 0.05), (0.8227, -0.525, 0.05), (0.816, -0.4711, 1.0), (0.8227, -0.525, 0.95), (0.866, -0.45, 0.95), (-7.451e-08, -0.9423, 0.0), (0.0433, -0.975, 0.05), (-0.0433, -0.975, 0.05), (-7.823e-08, -0.9423, 1.0), (-0.0433, -0.975, 0.95), (0.0433, -0.975, 0.95), (-0.816, -0.4711, 0.0), (-0.8227, -0.525, 0.05), (-0.866, -0.45, 0.05), (-0.816, -0.4711, 1.0), (-0.866, -0.45, 0.95), (-0.8227, -0.525, 0.95), (-0.816, 0.4711, 0.0), (-0.866, 0.45, 0.05), (-0.8227, 0.525, 0.05), (-0.816, 0.4711, 1.0), (-0.8227, 0.525, 0.95), (-0.866, 0.45, 0.95)], [], [(32, 34, 5, 1), (14, 16, 23, 19), (20, 22, 29, 25), (26, 28, 35, 31), (8, 10, 17, 13), (9, 3, 33, 27, 21, 15), (2, 4, 11, 7), (0, 1, 2), (3, 4, 5), (6, 7, 8), (9, 10, 11), (12, 13, 14), (15, 16, 17), (18, 19, 20), (21, 22, 23), (24, 25, 26), (27, 28, 29), (30, 31, 32), (33, 34, 35), (2, 7, 6, 0), (11, 4, 3, 9), (1, 5, 4, 2), (10, 8, 7, 11), (8, 13, 12, 6), (17, 10, 9, 15), (16, 14, 13, 17), (14, 19, 18, 12), (23, 16, 15, 21), (22, 20, 19, 23), (20, 25, 24, 18), (29, 22, 21, 27), (28, 26, 25, 29), (26, 31, 30, 24), (35, 28, 27, 33), (34, 32, 31, 35), (32, 1, 0, 30), (5, 34, 33, 3), (0, 6, 12, 18, 24, 30)])
_uv = me_cylinder_010.uv_layers.new(name='UVMap')
_uv.uv.foreach_set('vector', [0.02536, 0.2075, 0.1981, 0.3082, 0.2043, 0.4171, 0.02568, 0.5046, 0.6012, 0.5127, 0.4201, 0.4063, 0.4136, 0.2879, 0.6012, 0.1936, 0.5895, 0.1724, 0.4059, 0.2754, 0.3063, 0.2328, 0.3154, 0.02892, 0.292, 0.02879, 0.2927, 0.2328, 0.2045, 0.2968, 0.03709, 0.1879, 0.3158, 0.683, 0.3193, 0.4797, 0.4138, 0.4188, 0.5887, 0.5332, 0.642, 0.1055, 0.8132, 0.01242, 0.9849, 0.1043, 0.9844, 0.2981, 0.8145, 0.3952, 0.6439, 0.2993, 0.03644, 0.5247, 0.211, 0.4281, 0.306, 0.4804, 0.2926, 0.6822, 0.642, 0.5131, 0.6267, 0.5154, 0.6368, 0.4989, 0.8132, 0.01242, 0.8034, 0.0001447, 0.8227, 0.000437, 0.8132, 0.42, 0.8034, 0.4077, 0.8227, 0.408, 0.642, 0.1055, 0.6267, 0.1079, 0.6368, 0.09129, 0.9849, 0.5119, 0.9902, 0.4973, 0.9999, 0.5141, 0.6439, 0.2993, 0.6383, 0.3139, 0.6288, 0.297, 0.9844, 0.7057, 0.9999, 0.7033, 0.9898, 0.7199, 0.8145, 0.3952, 0.8243, 0.4074, 0.8049, 0.4071, 0.8145, 0.8028, 0.8243, 0.815, 0.8049, 0.8147, 0.9844, 0.2981, 0.9999, 0.2958, 0.9898, 0.3124, 0.6439, 0.7069, 0.6383, 0.7215, 0.6288, 0.7046, 0.9849, 0.1043, 0.9902, 0.0897, 0.9999, 0.1066, 0.6368, 0.4989, 0.8034, 0.4077, 0.8132, 0.42, 0.642, 0.5131, 0.6368, 0.09129, 0.8034, 0.0001447, 0.8132, 0.01242, 0.642, 0.1055, 0.02568, 0.5046, 0.2043, 0.4171, 0.211, 0.4281, 0.03644, 0.5247, 0.3193, 0.4797, 0.3158, 0.683, 0.2926, 0.6822, 0.306, 0.4804, 0.8227, 0.408, 0.9902, 0.4973, 0.9849, 0.5119, 0.8132, 0.42, 0.6288, 0.297, 0.6267, 0.1079, 0.642, 0.1055, 0.6439, 0.2993, 0.4201, 0.4063, 0.6012, 0.5127, 0.5887, 0.5332, 0.4138, 0.4188, 0.9999, 0.5141, 0.9999, 0.7033, 0.9844, 0.7057, 0.9849, 0.5119, 0.8049, 0.4071, 0.6383, 0.3139, 0.6439, 0.2993, 0.8145, 0.3952, 0.4059, 0.2754, 0.5895, 0.1724, 0.6012, 0.1936, 0.4136, 0.2879, 0.9898, 0.7199, 0.8243, 0.815, 0.8145, 0.8028, 0.9844, 0.7057, 0.9898, 0.3124, 0.8243, 0.4074, 0.8145, 0.3952, 0.9844, 0.2981, 0.2927, 0.2328, 0.292, 0.02879, 0.3154, 0.02892, 0.3063, 0.2328, 0.8049, 0.8147, 0.6383, 0.7215, 0.6439, 0.7069, 0.8145, 0.8028, 0.9999, 0.1066, 0.9999, 0.2958, 0.9844, 0.2981, 0.9849, 0.1043, 0.1981, 0.3082, 0.02536, 0.2075, 0.03709, 0.1879, 0.2045, 0.2968, 0.6288, 0.7046, 0.6267, 0.5154, 0.642, 0.5131, 0.6439, 0.7069, 0.8227, 0.000437, 0.9902, 0.0897, 0.9849, 0.1043, 0.8132, 0.01242, 0.642, 0.5131, 0.8132, 0.42, 0.9849, 0.5119, 0.9844, 0.7057, 0.8145, 0.8028, 0.6439, 0.7069])
me_cylinder_010.materials.append(mat_red)
me_cylinder_010.use_remesh_fix_poles = True
me_cylinder_010.use_remesh_preserve_attributes = False
me_cylinder_010.update()
me_cylinder_011 = bpy.data.meshes.new('Cylinder.011')
me_cylinder_011.from_pydata([(7.451e-09, 0.9423, 0.0), (-0.0433, 0.975, 0.05), (0.0433, 0.975, 0.05), (7.451e-09, 0.9423, 1.0), (0.0433, 0.975, 0.95), (-0.0433, 0.975, 0.95), (0.816, 0.4711, 0.0), (0.8227, 0.525, 0.05), (0.866, 0.45, 0.05), (0.816, 0.4711, 1.0), (0.866, 0.45, 0.95), (0.8227, 0.525, 0.95), (0.816, -0.4711, 0.0), (0.866, -0.45, 0.05), (0.8227, -0.525, 0.05), (0.816, -0.4711, 1.0), (0.8227, -0.525, 0.95), (0.866, -0.45, 0.95), (-7.451e-08, -0.9423, 0.0), (0.0433, -0.975, 0.05), (-0.0433, -0.975, 0.05), (-7.823e-08, -0.9423, 1.0), (-0.0433, -0.975, 0.95), (0.0433, -0.975, 0.95), (-0.816, -0.4711, 0.0), (-0.8227, -0.525, 0.05), (-0.866, -0.45, 0.05), (-0.816, -0.4711, 1.0), (-0.866, -0.45, 0.95), (-0.8227, -0.525, 0.95), (-0.816, 0.4711, 0.0), (-0.866, 0.45, 0.05), (-0.8227, 0.525, 0.05), (-0.816, 0.4711, 1.0), (-0.8227, 0.525, 0.95), (-0.866, 0.45, 0.95)], [], [(32, 34, 5, 1), (14, 16, 23, 19), (20, 22, 29, 25), (26, 28, 35, 31), (8, 10, 17, 13), (9, 3, 33, 27, 21, 15), (2, 4, 11, 7), (0, 1, 2), (3, 4, 5), (6, 7, 8), (9, 10, 11), (12, 13, 14), (15, 16, 17), (18, 19, 20), (21, 22, 23), (24, 25, 26), (27, 28, 29), (30, 31, 32), (33, 34, 35), (2, 7, 6, 0), (11, 4, 3, 9), (1, 5, 4, 2), (10, 8, 7, 11), (8, 13, 12, 6), (17, 10, 9, 15), (16, 14, 13, 17), (14, 19, 18, 12), (23, 16, 15, 21), (22, 20, 19, 23), (20, 25, 24, 18), (29, 22, 21, 27), (28, 26, 25, 29), (26, 31, 30, 24), (35, 28, 27, 33), (34, 32, 31, 35), (32, 1, 0, 30), (5, 34, 33, 3), (0, 6, 12, 18, 24, 30)])
_uv = me_cylinder_011.uv_layers.new(name='UVMap')
_uv.uv.foreach_set('vector', [0.02536, 0.2075, 0.1981, 0.3082, 0.2043, 0.4171, 0.02568, 0.5046, 0.6012, 0.5127, 0.4201, 0.4063, 0.4136, 0.2879, 0.6012, 0.1936, 0.5895, 0.1724, 0.4059, 0.2754, 0.3063, 0.2328, 0.3154, 0.02892, 0.292, 0.02879, 0.2927, 0.2328, 0.2045, 0.2968, 0.03709, 0.1879, 0.3158, 0.683, 0.3193, 0.4797, 0.4138, 0.4188, 0.5887, 0.5332, 0.642, 0.1055, 0.8132, 0.01242, 0.9849, 0.1043, 0.9844, 0.2981, 0.8145, 0.3952, 0.6439, 0.2993, 0.03644, 0.5247, 0.211, 0.4281, 0.306, 0.4804, 0.2926, 0.6822, 0.642, 0.5131, 0.6267, 0.5154, 0.6368, 0.4989, 0.8132, 0.01242, 0.8034, 0.0001447, 0.8227, 0.000437, 0.8132, 0.42, 0.8034, 0.4077, 0.8227, 0.408, 0.642, 0.1055, 0.6267, 0.1079, 0.6368, 0.09129, 0.9849, 0.5119, 0.9902, 0.4973, 0.9999, 0.5141, 0.6439, 0.2993, 0.6383, 0.3139, 0.6288, 0.297, 0.9844, 0.7057, 0.9999, 0.7033, 0.9898, 0.7199, 0.8145, 0.3952, 0.8243, 0.4074, 0.8049, 0.4071, 0.8145, 0.8028, 0.8243, 0.815, 0.8049, 0.8147, 0.9844, 0.2981, 0.9999, 0.2958, 0.9898, 0.3124, 0.6439, 0.7069, 0.6383, 0.7215, 0.6288, 0.7046, 0.9849, 0.1043, 0.9902, 0.0897, 0.9999, 0.1066, 0.6368, 0.4989, 0.8034, 0.4077, 0.8132, 0.42, 0.642, 0.5131, 0.6368, 0.09129, 0.8034, 0.0001447, 0.8132, 0.01242, 0.642, 0.1055, 0.02568, 0.5046, 0.2043, 0.4171, 0.211, 0.4281, 0.03644, 0.5247, 0.3193, 0.4797, 0.3158, 0.683, 0.2926, 0.6822, 0.306, 0.4804, 0.8227, 0.408, 0.9902, 0.4973, 0.9849, 0.5119, 0.8132, 0.42, 0.6288, 0.297, 0.6267, 0.1079, 0.642, 0.1055, 0.6439, 0.2993, 0.4201, 0.4063, 0.6012, 0.5127, 0.5887, 0.5332, 0.4138, 0.4188, 0.9999, 0.5141, 0.9999, 0.7033, 0.9844, 0.7057, 0.9849, 0.5119, 0.8049, 0.4071, 0.6383, 0.3139, 0.6439, 0.2993, 0.8145, 0.3952, 0.4059, 0.2754, 0.5895, 0.1724, 0.6012, 0.1936, 0.4136, 0.2879, 0.9898, 0.7199, 0.8243, 0.815, 0.8145, 0.8028, 0.9844, 0.7057, 0.9898, 0.3124, 0.8243, 0.4074, 0.8145, 0.3952, 0.9844, 0.2981, 0.2927, 0.2328, 0.292, 0.02879, 0.3154, 0.02892, 0.3063, 0.2328, 0.8049, 0.8147, 0.6383, 0.7215, 0.6439, 0.7069, 0.8145, 0.8028, 0.9999, 0.1066, 0.9999, 0.2958, 0.9844, 0.2981, 0.9849, 0.1043, 0.1981, 0.3082, 0.02536, 0.2075, 0.03709, 0.1879, 0.2045, 0.2968, 0.6288, 0.7046, 0.6267, 0.5154, 0.642, 0.5131, 0.6439, 0.7069, 0.8227, 0.000437, 0.9902, 0.0897, 0.9849, 0.1043, 0.8132, 0.01242, 0.642, 0.5131, 0.8132, 0.42, 0.9849, 0.5119, 0.9844, 0.7057, 0.8145, 0.8028, 0.6439, 0.7069])
me_cylinder_011.materials.append(mat_blue)
me_cylinder_011.use_remesh_fix_poles = True
me_cylinder_011.use_remesh_preserve_attributes = False
me_cylinder_011.update()
me_cylinder_012 = bpy.data.meshes.new('Cylinder.012')
me_cylinder_012.from_pydata([(7.451e-09, 0.9423, 0.0), (-0.0433, 0.975, 0.05), (0.0433, 0.975, 0.05), (7.451e-09, 0.9423, 1.0), (0.0433, 0.975, 0.95), (-0.0433, 0.975, 0.95), (0.816, 0.4711, 0.0), (0.8227, 0.525, 0.05), (0.866, 0.45, 0.05), (0.816, 0.4711, 1.0), (0.866, 0.45, 0.95), (0.8227, 0.525, 0.95), (0.816, -0.4711, 0.0), (0.866, -0.45, 0.05), (0.8227, -0.525, 0.05), (0.816, -0.4711, 1.0), (0.8227, -0.525, 0.95), (0.866, -0.45, 0.95), (-7.451e-08, -0.9423, 0.0), (0.0433, -0.975, 0.05), (-0.0433, -0.975, 0.05), (-7.823e-08, -0.9423, 1.0), (-0.0433, -0.975, 0.95), (0.0433, -0.975, 0.95), (-0.816, -0.4711, 0.0), (-0.8227, -0.525, 0.05), (-0.866, -0.45, 0.05), (-0.816, -0.4711, 1.0), (-0.866, -0.45, 0.95), (-0.8227, -0.525, 0.95), (-0.816, 0.4711, 0.0), (-0.866, 0.45, 0.05), (-0.8227, 0.525, 0.05), (-0.816, 0.4711, 1.0), (-0.8227, 0.525, 0.95), (-0.866, 0.45, 0.95)], [], [(32, 34, 5, 1), (14, 16, 23, 19), (20, 22, 29, 25), (26, 28, 35, 31), (8, 10, 17, 13), (9, 3, 33, 27, 21, 15), (2, 4, 11, 7), (0, 1, 2), (3, 4, 5), (6, 7, 8), (9, 10, 11), (12, 13, 14), (15, 16, 17), (18, 19, 20), (21, 22, 23), (24, 25, 26), (27, 28, 29), (30, 31, 32), (33, 34, 35), (2, 7, 6, 0), (11, 4, 3, 9), (1, 5, 4, 2), (10, 8, 7, 11), (8, 13, 12, 6), (17, 10, 9, 15), (16, 14, 13, 17), (14, 19, 18, 12), (23, 16, 15, 21), (22, 20, 19, 23), (20, 25, 24, 18), (29, 22, 21, 27), (28, 26, 25, 29), (26, 31, 30, 24), (35, 28, 27, 33), (34, 32, 31, 35), (32, 1, 0, 30), (5, 34, 33, 3), (0, 6, 12, 18, 24, 30)])
_uv = me_cylinder_012.uv_layers.new(name='UVMap')
_uv.uv.foreach_set('vector', [0.02536, 0.2075, 0.1981, 0.3082, 0.2043, 0.4171, 0.02568, 0.5046, 0.6012, 0.5127, 0.4201, 0.4063, 0.4136, 0.2879, 0.6012, 0.1936, 0.5895, 0.1724, 0.4059, 0.2754, 0.3063, 0.2328, 0.3154, 0.02892, 0.292, 0.02879, 0.2927, 0.2328, 0.2045, 0.2968, 0.03709, 0.1879, 0.3158, 0.683, 0.3193, 0.4797, 0.4138, 0.4188, 0.5887, 0.5332, 0.642, 0.1055, 0.8132, 0.01242, 0.9849, 0.1043, 0.9844, 0.2981, 0.8145, 0.3952, 0.6439, 0.2993, 0.03644, 0.5247, 0.211, 0.4281, 0.306, 0.4804, 0.2926, 0.6822, 0.642, 0.5131, 0.6267, 0.5154, 0.6368, 0.4989, 0.8132, 0.01242, 0.8034, 0.0001447, 0.8227, 0.000437, 0.8132, 0.42, 0.8034, 0.4077, 0.8227, 0.408, 0.642, 0.1055, 0.6267, 0.1079, 0.6368, 0.09129, 0.9849, 0.5119, 0.9902, 0.4973, 0.9999, 0.5141, 0.6439, 0.2993, 0.6383, 0.3139, 0.6288, 0.297, 0.9844, 0.7057, 0.9999, 0.7033, 0.9898, 0.7199, 0.8145, 0.3952, 0.8243, 0.4074, 0.8049, 0.4071, 0.8145, 0.8028, 0.8243, 0.815, 0.8049, 0.8147, 0.9844, 0.2981, 0.9999, 0.2958, 0.9898, 0.3124, 0.6439, 0.7069, 0.6383, 0.7215, 0.6288, 0.7046, 0.9849, 0.1043, 0.9902, 0.0897, 0.9999, 0.1066, 0.6368, 0.4989, 0.8034, 0.4077, 0.8132, 0.42, 0.642, 0.5131, 0.6368, 0.09129, 0.8034, 0.0001447, 0.8132, 0.01242, 0.642, 0.1055, 0.02568, 0.5046, 0.2043, 0.4171, 0.211, 0.4281, 0.03644, 0.5247, 0.3193, 0.4797, 0.3158, 0.683, 0.2926, 0.6822, 0.306, 0.4804, 0.8227, 0.408, 0.9902, 0.4973, 0.9849, 0.5119, 0.8132, 0.42, 0.6288, 0.297, 0.6267, 0.1079, 0.642, 0.1055, 0.6439, 0.2993, 0.4201, 0.4063, 0.6012, 0.5127, 0.5887, 0.5332, 0.4138, 0.4188, 0.9999, 0.5141, 0.9999, 0.7033, 0.9844, 0.7057, 0.9849, 0.5119, 0.8049, 0.4071, 0.6383, 0.3139, 0.6439, 0.2993, 0.8145, 0.3952, 0.4059, 0.2754, 0.5895, 0.1724, 0.6012, 0.1936, 0.4136, 0.2879, 0.9898, 0.7199, 0.8243, 0.815, 0.8145, 0.8028, 0.9844, 0.7057, 0.9898, 0.3124, 0.8243, 0.4074, 0.8145, 0.3952, 0.9844, 0.2981, 0.2927, 0.2328, 0.292, 0.02879, 0.3154, 0.02892, 0.3063, 0.2328, 0.8049, 0.8147, 0.6383, 0.7215, 0.6439, 0.7069, 0.8145, 0.8028, 0.9999, 0.1066, 0.9999, 0.2958, 0.9844, 0.2981, 0.9849, 0.1043, 0.1981, 0.3082, 0.02536, 0.2075, 0.03709, 0.1879, 0.2045, 0.2968, 0.6288, 0.7046, 0.6267, 0.5154, 0.642, 0.5131, 0.6439, 0.7069, 0.8227, 0.000437, 0.9902, 0.0897, 0.9849, 0.1043, 0.8132, 0.01242, 0.642, 0.5131, 0.8132, 0.42, 0.9849, 0.5119, 0.9844, 0.7057, 0.8145, 0.8028, 0.6439, 0.7069])
me_cylinder_012.materials.append(mat_yellow)
me_cylinder_012.use_remesh_fix_poles = True
me_cylinder_012.use_remesh_preserve_attributes = False
me_cylinder_012.update()
me_cylinder_013 = bpy.data.meshes.new('Cylinder.013')
me_cylinder_013.from_pydata([(7.451e-09, 0.9423, 0.0), (-0.0433, 0.975, 0.05), (0.0433, 0.975, 0.05), (7.451e-09, 0.9423, 1.0), (0.0433, 0.975, 0.95), (-0.0433, 0.975, 0.95), (0.816, 0.4711, 0.0), (0.8227, 0.525, 0.05), (0.866, 0.45, 0.05), (0.816, 0.4711, 1.0), (0.866, 0.45, 0.95), (0.8227, 0.525, 0.95), (0.816, -0.4711, 0.0), (0.866, -0.45, 0.05), (0.8227, -0.525, 0.05), (0.816, -0.4711, 1.0), (0.8227, -0.525, 0.95), (0.866, -0.45, 0.95), (-7.451e-08, -0.9423, 0.0), (0.0433, -0.975, 0.05), (-0.0433, -0.975, 0.05), (-7.823e-08, -0.9423, 1.0), (-0.0433, -0.975, 0.95), (0.0433, -0.975, 0.95), (-0.816, -0.4711, 0.0), (-0.8227, -0.525, 0.05), (-0.866, -0.45, 0.05), (-0.816, -0.4711, 1.0), (-0.866, -0.45, 0.95), (-0.8227, -0.525, 0.95), (-0.816, 0.4711, 0.0), (-0.866, 0.45, 0.05), (-0.8227, 0.525, 0.05), (-0.816, 0.4711, 1.0), (-0.8227, 0.525, 0.95), (-0.866, 0.45, 0.95)], [], [(32, 34, 5, 1), (14, 16, 23, 19), (20, 22, 29, 25), (26, 28, 35, 31), (8, 10, 17, 13), (9, 3, 33, 27, 21, 15), (2, 4, 11, 7), (0, 1, 2), (3, 4, 5), (6, 7, 8), (9, 10, 11), (12, 13, 14), (15, 16, 17), (18, 19, 20), (21, 22, 23), (24, 25, 26), (27, 28, 29), (30, 31, 32), (33, 34, 35), (2, 7, 6, 0), (11, 4, 3, 9), (1, 5, 4, 2), (10, 8, 7, 11), (8, 13, 12, 6), (17, 10, 9, 15), (16, 14, 13, 17), (14, 19, 18, 12), (23, 16, 15, 21), (22, 20, 19, 23), (20, 25, 24, 18), (29, 22, 21, 27), (28, 26, 25, 29), (26, 31, 30, 24), (35, 28, 27, 33), (34, 32, 31, 35), (32, 1, 0, 30), (5, 34, 33, 3), (0, 6, 12, 18, 24, 30)])
_uv = me_cylinder_013.uv_layers.new(name='UVMap')
_uv.uv.foreach_set('vector', [0.02536, 0.2075, 0.1981, 0.3082, 0.2043, 0.4171, 0.02568, 0.5046, 0.6012, 0.5127, 0.4201, 0.4063, 0.4136, 0.2879, 0.6012, 0.1936, 0.5895, 0.1724, 0.4059, 0.2754, 0.3063, 0.2328, 0.3154, 0.02892, 0.292, 0.02879, 0.2927, 0.2328, 0.2045, 0.2968, 0.03709, 0.1879, 0.3158, 0.683, 0.3193, 0.4797, 0.4138, 0.4188, 0.5887, 0.5332, 0.642, 0.1055, 0.8132, 0.01242, 0.9849, 0.1043, 0.9844, 0.2981, 0.8145, 0.3952, 0.6439, 0.2993, 0.03644, 0.5247, 0.211, 0.4281, 0.306, 0.4804, 0.2926, 0.6822, 0.642, 0.5131, 0.6267, 0.5154, 0.6368, 0.4989, 0.8132, 0.01242, 0.8034, 0.0001447, 0.8227, 0.000437, 0.8132, 0.42, 0.8034, 0.4077, 0.8227, 0.408, 0.642, 0.1055, 0.6267, 0.1079, 0.6368, 0.09129, 0.9849, 0.5119, 0.9902, 0.4973, 0.9999, 0.5141, 0.6439, 0.2993, 0.6383, 0.3139, 0.6288, 0.297, 0.9844, 0.7057, 0.9999, 0.7033, 0.9898, 0.7199, 0.8145, 0.3952, 0.8243, 0.4074, 0.8049, 0.4071, 0.8145, 0.8028, 0.8243, 0.815, 0.8049, 0.8147, 0.9844, 0.2981, 0.9999, 0.2958, 0.9898, 0.3124, 0.6439, 0.7069, 0.6383, 0.7215, 0.6288, 0.7046, 0.9849, 0.1043, 0.9902, 0.0897, 0.9999, 0.1066, 0.6368, 0.4989, 0.8034, 0.4077, 0.8132, 0.42, 0.642, 0.5131, 0.6368, 0.09129, 0.8034, 0.0001447, 0.8132, 0.01242, 0.642, 0.1055, 0.02568, 0.5046, 0.2043, 0.4171, 0.211, 0.4281, 0.03644, 0.5247, 0.3193, 0.4797, 0.3158, 0.683, 0.2926, 0.6822, 0.306, 0.4804, 0.8227, 0.408, 0.9902, 0.4973, 0.9849, 0.5119, 0.8132, 0.42, 0.6288, 0.297, 0.6267, 0.1079, 0.642, 0.1055, 0.6439, 0.2993, 0.4201, 0.4063, 0.6012, 0.5127, 0.5887, 0.5332, 0.4138, 0.4188, 0.9999, 0.5141, 0.9999, 0.7033, 0.9844, 0.7057, 0.9849, 0.5119, 0.8049, 0.4071, 0.6383, 0.3139, 0.6439, 0.2993, 0.8145, 0.3952, 0.4059, 0.2754, 0.5895, 0.1724, 0.6012, 0.1936, 0.4136, 0.2879, 0.9898, 0.7199, 0.8243, 0.815, 0.8145, 0.8028, 0.9844, 0.7057, 0.9898, 0.3124, 0.8243, 0.4074, 0.8145, 0.3952, 0.9844, 0.2981, 0.2927, 0.2328, 0.292, 0.02879, 0.3154, 0.02892, 0.3063, 0.2328, 0.8049, 0.8147, 0.6383, 0.7215, 0.6439, 0.7069, 0.8145, 0.8028, 0.9999, 0.1066, 0.9999, 0.2958, 0.9844, 0.2981, 0.9849, 0.1043, 0.1981, 0.3082, 0.02536, 0.2075, 0.03709, 0.1879, 0.2045, 0.2968, 0.6288, 0.7046, 0.6267, 0.5154, 0.642, 0.5131, 0.6439, 0.7069, 0.8227, 0.000437, 0.9902, 0.0897, 0.9849, 0.1043, 0.8132, 0.01242, 0.642, 0.5131, 0.8132, 0.42, 0.9849, 0.5119, 0.9844, 0.7057, 0.8145, 0.8028, 0.6439, 0.7069])
me_cylinder_013.materials.append(mat_green)
me_cylinder_013.use_remesh_fix_poles = True
me_cylinder_013.use_remesh_preserve_attributes = False
me_cylinder_013.update()
me_cylinder_014 = bpy.data.meshes.new('Cylinder.014')
me_cylinder_014.from_pydata([(7.451e-09, 0.9423, 0.0), (-0.0433, 0.975, 0.05), (0.0433, 0.975, 0.05), (7.451e-09, 0.9423, 1.0), (0.0433, 0.975, 0.95), (-0.0433, 0.975, 0.95), (0.816, 0.4711, 0.0), (0.8227, 0.525, 0.05), (0.866, 0.45, 0.05), (0.816, 0.4711, 1.0), (0.866, 0.45, 0.95), (0.8227, 0.525, 0.95), (0.816, -0.4711, 0.0), (0.866, -0.45, 0.05), (0.8227, -0.525, 0.05), (0.816, -0.4711, 1.0), (0.8227, -0.525, 0.95), (0.866, -0.45, 0.95), (-7.451e-08, -0.9423, 0.0), (0.0433, -0.975, 0.05), (-0.0433, -0.975, 0.05), (-7.823e-08, -0.9423, 1.0), (-0.0433, -0.975, 0.95), (0.0433, -0.975, 0.95), (-0.816, -0.4711, 0.0), (-0.8227, -0.525, 0.05), (-0.866, -0.45, 0.05), (-0.816, -0.4711, 1.0), (-0.866, -0.45, 0.95), (-0.8227, -0.525, 0.95), (-0.816, 0.4711, 0.0), (-0.866, 0.45, 0.05), (-0.8227, 0.525, 0.05), (-0.816, 0.4711, 1.0), (-0.8227, 0.525, 0.95), (-0.866, 0.45, 0.95)], [], [(32, 34, 5, 1), (14, 16, 23, 19), (20, 22, 29, 25), (26, 28, 35, 31), (8, 10, 17, 13), (9, 3, 33, 27, 21, 15), (2, 4, 11, 7), (0, 1, 2), (3, 4, 5), (6, 7, 8), (9, 10, 11), (12, 13, 14), (15, 16, 17), (18, 19, 20), (21, 22, 23), (24, 25, 26), (27, 28, 29), (30, 31, 32), (33, 34, 35), (2, 7, 6, 0), (11, 4, 3, 9), (1, 5, 4, 2), (10, 8, 7, 11), (8, 13, 12, 6), (17, 10, 9, 15), (16, 14, 13, 17), (14, 19, 18, 12), (23, 16, 15, 21), (22, 20, 19, 23), (20, 25, 24, 18), (29, 22, 21, 27), (28, 26, 25, 29), (26, 31, 30, 24), (35, 28, 27, 33), (34, 32, 31, 35), (32, 1, 0, 30), (5, 34, 33, 3), (0, 6, 12, 18, 24, 30)])
_uv = me_cylinder_014.uv_layers.new(name='UVMap')
_uv.uv.foreach_set('vector', [0.02536, 0.2075, 0.1981, 0.3082, 0.2043, 0.4171, 0.02568, 0.5046, 0.6012, 0.5127, 0.4201, 0.4063, 0.4136, 0.2879, 0.6012, 0.1936, 0.5895, 0.1724, 0.4059, 0.2754, 0.3063, 0.2328, 0.3154, 0.02892, 0.292, 0.02879, 0.2927, 0.2328, 0.2045, 0.2968, 0.03709, 0.1879, 0.3158, 0.683, 0.3193, 0.4797, 0.4138, 0.4188, 0.5887, 0.5332, 0.642, 0.1055, 0.8132, 0.01242, 0.9849, 0.1043, 0.9844, 0.2981, 0.8145, 0.3952, 0.6439, 0.2993, 0.03644, 0.5247, 0.211, 0.4281, 0.306, 0.4804, 0.2926, 0.6822, 0.642, 0.5131, 0.6267, 0.5154, 0.6368, 0.4989, 0.8132, 0.01242, 0.8034, 0.0001447, 0.8227, 0.000437, 0.8132, 0.42, 0.8034, 0.4077, 0.8227, 0.408, 0.642, 0.1055, 0.6267, 0.1079, 0.6368, 0.09129, 0.9849, 0.5119, 0.9902, 0.4973, 0.9999, 0.5141, 0.6439, 0.2993, 0.6383, 0.3139, 0.6288, 0.297, 0.9844, 0.7057, 0.9999, 0.7033, 0.9898, 0.7199, 0.8145, 0.3952, 0.8243, 0.4074, 0.8049, 0.4071, 0.8145, 0.8028, 0.8243, 0.815, 0.8049, 0.8147, 0.9844, 0.2981, 0.9999, 0.2958, 0.9898, 0.3124, 0.6439, 0.7069, 0.6383, 0.7215, 0.6288, 0.7046, 0.9849, 0.1043, 0.9902, 0.0897, 0.9999, 0.1066, 0.6368, 0.4989, 0.8034, 0.4077, 0.8132, 0.42, 0.642, 0.5131, 0.6368, 0.09129, 0.8034, 0.0001447, 0.8132, 0.01242, 0.642, 0.1055, 0.02568, 0.5046, 0.2043, 0.4171, 0.211, 0.4281, 0.03644, 0.5247, 0.3193, 0.4797, 0.3158, 0.683, 0.2926, 0.6822, 0.306, 0.4804, 0.8227, 0.408, 0.9902, 0.4973, 0.9849, 0.5119, 0.8132, 0.42, 0.6288, 0.297, 0.6267, 0.1079, 0.642, 0.1055, 0.6439, 0.2993, 0.4201, 0.4063, 0.6012, 0.5127, 0.5887, 0.5332, 0.4138, 0.4188, 0.9999, 0.5141, 0.9999, 0.7033, 0.9844, 0.7057, 0.9849, 0.5119, 0.8049, 0.4071, 0.6383, 0.3139, 0.6439, 0.2993, 0.8145, 0.3952, 0.4059, 0.2754, 0.5895, 0.1724, 0.6012, 0.1936, 0.4136, 0.2879, 0.9898, 0.7199, 0.8243, 0.815, 0.8145, 0.8028, 0.9844, 0.7057, 0.9898, 0.3124, 0.8243, 0.4074, 0.8145, 0.3952, 0.9844, 0.2981, 0.2927, 0.2328, 0.292, 0.02879, 0.3154, 0.02892, 0.3063, 0.2328, 0.8049, 0.8147, 0.6383, 0.7215, 0.6439, 0.7069, 0.8145, 0.8028, 0.9999, 0.1066, 0.9999, 0.2958, 0.9844, 0.2981, 0.9849, 0.1043, 0.1981, 0.3082, 0.02536, 0.2075, 0.03709, 0.1879, 0.2045, 0.2968, 0.6288, 0.7046, 0.6267, 0.5154, 0.642, 0.5131, 0.6439, 0.7069, 0.8227, 0.000437, 0.9902, 0.0897, 0.9849, 0.1043, 0.8132, 0.01242, 0.642, 0.5131, 0.8132, 0.42, 0.9849, 0.5119, 0.9844, 0.7057, 0.8145, 0.8028, 0.6439, 0.7069])
me_cylinder_014.materials.append(mat_orange)
me_cylinder_014.use_remesh_fix_poles = True
me_cylinder_014.use_remesh_preserve_attributes = False
me_cylinder_014.update()
me_cylinder_015 = bpy.data.meshes.new('Cylinder.015')
me_cylinder_015.from_pydata([(7.451e-09, 0.9423, 0.0), (-0.0433, 0.975, 0.05), (0.0433, 0.975, 0.05), (7.451e-09, 0.9423, 1.0), (0.0433, 0.975, 0.95), (-0.0433, 0.975, 0.95), (0.816, 0.4711, 0.0), (0.8227, 0.525, 0.05), (0.866, 0.45, 0.05), (0.816, 0.4711, 1.0), (0.866, 0.45, 0.95), (0.8227, 0.525, 0.95), (0.816, -0.4711, 0.0), (0.866, -0.45, 0.05), (0.8227, -0.525, 0.05), (0.816, -0.4711, 1.0), (0.8227, -0.525, 0.95), (0.866, -0.45, 0.95), (-7.451e-08, -0.9423, 0.0), (0.0433, -0.975, 0.05), (-0.0433, -0.975, 0.05), (-7.823e-08, -0.9423, 1.0), (-0.0433, -0.975, 0.95), (0.0433, -0.975, 0.95), (-0.816, -0.4711, 0.0), (-0.8227, -0.525, 0.05), (-0.866, -0.45, 0.05), (-0.816, -0.4711, 1.0), (-0.866, -0.45, 0.95), (-0.8227, -0.525, 0.95), (-0.816, 0.4711, 0.0), (-0.866, 0.45, 0.05), (-0.8227, 0.525, 0.05), (-0.816, 0.4711, 1.0), (-0.8227, 0.525, 0.95), (-0.866, 0.45, 0.95)], [], [(32, 34, 5, 1), (14, 16, 23, 19), (20, 22, 29, 25), (26, 28, 35, 31), (8, 10, 17, 13), (9, 3, 33, 27, 21, 15), (2, 4, 11, 7), (0, 1, 2), (3, 4, 5), (6, 7, 8), (9, 10, 11), (12, 13, 14), (15, 16, 17), (18, 19, 20), (21, 22, 23), (24, 25, 26), (27, 28, 29), (30, 31, 32), (33, 34, 35), (2, 7, 6, 0), (11, 4, 3, 9), (1, 5, 4, 2), (10, 8, 7, 11), (8, 13, 12, 6), (17, 10, 9, 15), (16, 14, 13, 17), (14, 19, 18, 12), (23, 16, 15, 21), (22, 20, 19, 23), (20, 25, 24, 18), (29, 22, 21, 27), (28, 26, 25, 29), (26, 31, 30, 24), (35, 28, 27, 33), (34, 32, 31, 35), (32, 1, 0, 30), (5, 34, 33, 3), (0, 6, 12, 18, 24, 30)])
_uv = me_cylinder_015.uv_layers.new(name='UVMap')
_uv.uv.foreach_set('vector', [0.02536, 0.2075, 0.1981, 0.3082, 0.2043, 0.4171, 0.02568, 0.5046, 0.6012, 0.5127, 0.4201, 0.4063, 0.4136, 0.2879, 0.6012, 0.1936, 0.5895, 0.1724, 0.4059, 0.2754, 0.3063, 0.2328, 0.3154, 0.02892, 0.292, 0.02879, 0.2927, 0.2328, 0.2045, 0.2968, 0.03709, 0.1879, 0.3158, 0.683, 0.3193, 0.4797, 0.4138, 0.4188, 0.5887, 0.5332, 0.642, 0.1055, 0.8132, 0.01242, 0.9849, 0.1043, 0.9844, 0.2981, 0.8145, 0.3952, 0.6439, 0.2993, 0.03644, 0.5247, 0.211, 0.4281, 0.306, 0.4804, 0.2926, 0.6822, 0.642, 0.5131, 0.6267, 0.5154, 0.6368, 0.4989, 0.8132, 0.01242, 0.8034, 0.0001447, 0.8227, 0.000437, 0.8132, 0.42, 0.8034, 0.4077, 0.8227, 0.408, 0.642, 0.1055, 0.6267, 0.1079, 0.6368, 0.09129, 0.9849, 0.5119, 0.9902, 0.4973, 0.9999, 0.5141, 0.6439, 0.2993, 0.6383, 0.3139, 0.6288, 0.297, 0.9844, 0.7057, 0.9999, 0.7033, 0.9898, 0.7199, 0.8145, 0.3952, 0.8243, 0.4074, 0.8049, 0.4071, 0.8145, 0.8028, 0.8243, 0.815, 0.8049, 0.8147, 0.9844, 0.2981, 0.9999, 0.2958, 0.9898, 0.3124, 0.6439, 0.7069, 0.6383, 0.7215, 0.6288, 0.7046, 0.9849, 0.1043, 0.9902, 0.0897, 0.9999, 0.1066, 0.6368, 0.4989, 0.8034, 0.4077, 0.8132, 0.42, 0.642, 0.5131, 0.6368, 0.09129, 0.8034, 0.0001447, 0.8132, 0.01242, 0.642, 0.1055, 0.02568, 0.5046, 0.2043, 0.4171, 0.211, 0.4281, 0.03644, 0.5247, 0.3193, 0.4797, 0.3158, 0.683, 0.2926, 0.6822, 0.306, 0.4804, 0.8227, 0.408, 0.9902, 0.4973, 0.9849, 0.5119, 0.8132, 0.42, 0.6288, 0.297, 0.6267, 0.1079, 0.642, 0.1055, 0.6439, 0.2993, 0.4201, 0.4063, 0.6012, 0.5127, 0.5887, 0.5332, 0.4138, 0.4188, 0.9999, 0.5141, 0.9999, 0.7033, 0.9844, 0.7057, 0.9849, 0.5119, 0.8049, 0.4071, 0.6383, 0.3139, 0.6439, 0.2993, 0.8145, 0.3952, 0.4059, 0.2754, 0.5895, 0.1724, 0.6012, 0.1936, 0.4136, 0.2879, 0.9898, 0.7199, 0.8243, 0.815, 0.8145, 0.8028, 0.9844, 0.7057, 0.9898, 0.3124, 0.8243, 0.4074, 0.8145, 0.3952, 0.9844, 0.2981, 0.2927, 0.2328, 0.292, 0.02879, 0.3154, 0.02892, 0.3063, 0.2328, 0.8049, 0.8147, 0.6383, 0.7215, 0.6439, 0.7069, 0.8145, 0.8028, 0.9999, 0.1066, 0.9999, 0.2958, 0.9844, 0.2981, 0.9849, 0.1043, 0.1981, 0.3082, 0.02536, 0.2075, 0.03709, 0.1879, 0.2045, 0.2968, 0.6288, 0.7046, 0.6267, 0.5154, 0.642, 0.5131, 0.6439, 0.7069, 0.8227, 0.000437, 0.9902, 0.0897, 0.9849, 0.1043, 0.8132, 0.01242, 0.642, 0.5131, 0.8132, 0.42, 0.9849, 0.5119, 0.9844, 0.7057, 0.8145, 0.8028, 0.6439, 0.7069])
me_cylinder_015.materials.append(mat_purple)
me_cylinder_015.use_remesh_fix_poles = True
me_cylinder_015.use_remesh_preserve_attributes = False
me_cylinder_015.update()
me_cylinder_017 = bpy.data.meshes.new('Cylinder.017')
me_cylinder_017.from_pydata([(7.451e-09, 0.9423, 0.0), (-0.0433, 0.975, 0.05), (0.0433, 0.975, 0.05), (7.451e-09, 0.9423, 1.0), (0.0433, 0.975, 0.95), (-0.0433, 0.975, 0.95), (0.816, 0.4711, 0.0), (0.8227, 0.525, 0.05), (0.866, 0.45, 0.05), (0.816, 0.4711, 1.0), (0.866, 0.45, 0.95), (0.8227, 0.525, 0.95), (0.816, -0.4711, 0.0), (0.866, -0.45, 0.05), (0.8227, -0.525, 0.05), (0.816, -0.4711, 1.0), (0.8227, -0.525, 0.95), (0.866, -0.45, 0.95), (-7.451e-08, -0.9423, 0.0), (0.0433, -0.975, 0.05), (-0.0433, -0.975, 0.05), (-7.823e-08, -0.9423, 1.0), (-0.0433, -0.975, 0.95), (0.0433, -0.975, 0.95), (-0.816, -0.4711, 0.0), (-0.8227, -0.525, 0.05), (-0.866, -0.45, 0.05), (-0.816, -0.4711, 1.0), (-0.866, -0.45, 0.95), (-0.8227, -0.525, 0.95), (-0.816, 0.4711, 0.0), (-0.866, 0.45, 0.05), (-0.8227, 0.525, 0.05), (-0.816, 0.4711, 1.0), (-0.8227, 0.525, 0.95), (-0.866, 0.45, 0.95)], [], [(32, 34, 5, 1), (14, 16, 23, 19), (20, 22, 29, 25), (26, 28, 35, 31), (8, 10, 17, 13), (9, 3, 33, 27, 21, 15), (2, 4, 11, 7), (0, 1, 2), (3, 4, 5), (6, 7, 8), (9, 10, 11), (12, 13, 14), (15, 16, 17), (18, 19, 20), (21, 22, 23), (24, 25, 26), (27, 28, 29), (30, 31, 32), (33, 34, 35), (2, 7, 6, 0), (11, 4, 3, 9), (1, 5, 4, 2), (10, 8, 7, 11), (8, 13, 12, 6), (17, 10, 9, 15), (16, 14, 13, 17), (14, 19, 18, 12), (23, 16, 15, 21), (22, 20, 19, 23), (20, 25, 24, 18), (29, 22, 21, 27), (28, 26, 25, 29), (26, 31, 30, 24), (35, 28, 27, 33), (34, 32, 31, 35), (32, 1, 0, 30), (5, 34, 33, 3), (0, 6, 12, 18, 24, 30)])
_uv = me_cylinder_017.uv_layers.new(name='UVMap')
_uv.uv.foreach_set('vector', [0.02536, 0.2075, 0.1981, 0.3082, 0.2043, 0.4171, 0.02568, 0.5046, 0.6012, 0.5127, 0.4201, 0.4063, 0.4136, 0.2879, 0.6012, 0.1936, 0.5895, 0.1724, 0.4059, 0.2754, 0.3063, 0.2328, 0.3154, 0.02892, 0.292, 0.02879, 0.2927, 0.2328, 0.2045, 0.2968, 0.03709, 0.1879, 0.3158, 0.683, 0.3193, 0.4797, 0.4138, 0.4188, 0.5887, 0.5332, 0.642, 0.1055, 0.8132, 0.01242, 0.9849, 0.1043, 0.9844, 0.2981, 0.8145, 0.3952, 0.6439, 0.2993, 0.03644, 0.5247, 0.211, 0.4281, 0.306, 0.4804, 0.2926, 0.6822, 0.642, 0.5131, 0.6267, 0.5154, 0.6368, 0.4989, 0.8132, 0.01242, 0.8034, 0.0001447, 0.8227, 0.000437, 0.8132, 0.42, 0.8034, 0.4077, 0.8227, 0.408, 0.642, 0.1055, 0.6267, 0.1079, 0.6368, 0.09129, 0.9849, 0.5119, 0.9902, 0.4973, 0.9999, 0.5141, 0.6439, 0.2993, 0.6383, 0.3139, 0.6288, 0.297, 0.9844, 0.7057, 0.9999, 0.7033, 0.9898, 0.7199, 0.8145, 0.3952, 0.8243, 0.4074, 0.8049, 0.4071, 0.8145, 0.8028, 0.8243, 0.815, 0.8049, 0.8147, 0.9844, 0.2981, 0.9999, 0.2958, 0.9898, 0.3124, 0.6439, 0.7069, 0.6383, 0.7215, 0.6288, 0.7046, 0.9849, 0.1043, 0.9902, 0.0897, 0.9999, 0.1066, 0.6368, 0.4989, 0.8034, 0.4077, 0.8132, 0.42, 0.642, 0.5131, 0.6368, 0.09129, 0.8034, 0.0001447, 0.8132, 0.01242, 0.642, 0.1055, 0.02568, 0.5046, 0.2043, 0.4171, 0.211, 0.4281, 0.03644, 0.5247, 0.3193, 0.4797, 0.3158, 0.683, 0.2926, 0.6822, 0.306, 0.4804, 0.8227, 0.408, 0.9902, 0.4973, 0.9849, 0.5119, 0.8132, 0.42, 0.6288, 0.297, 0.6267, 0.1079, 0.642, 0.1055, 0.6439, 0.2993, 0.4201, 0.4063, 0.6012, 0.5127, 0.5887, 0.5332, 0.4138, 0.4188, 0.9999, 0.5141, 0.9999, 0.7033, 0.9844, 0.7057, 0.9849, 0.5119, 0.8049, 0.4071, 0.6383, 0.3139, 0.6439, 0.2993, 0.8145, 0.3952, 0.4059, 0.2754, 0.5895, 0.1724, 0.6012, 0.1936, 0.4136, 0.2879, 0.9898, 0.7199, 0.8243, 0.815, 0.8145, 0.8028, 0.9844, 0.7057, 0.9898, 0.3124, 0.8243, 0.4074, 0.8145, 0.3952, 0.9844, 0.2981, 0.2927, 0.2328, 0.292, 0.02879, 0.3154, 0.02892, 0.3063, 0.2328, 0.8049, 0.8147, 0.6383, 0.7215, 0.6439, 0.7069, 0.8145, 0.8028, 0.9999, 0.1066, 0.9999, 0.2958, 0.9844, 0.2981, 0.9849, 0.1043, 0.1981, 0.3082, 0.02536, 0.2075, 0.03709, 0.1879, 0.2045, 0.2968, 0.6288, 0.7046, 0.6267, 0.5154, 0.642, 0.5131, 0.6439, 0.7069, 0.8227, 0.000437, 0.9902, 0.0897, 0.9849, 0.1043, 0.8132, 0.01242, 0.642, 0.5131, 0.8132, 0.42, 0.9849, 0.5119, 0.9844, 0.7057, 0.8145, 0.8028, 0.6439, 0.7069])
me_cylinder_017.materials.append(mat_white)
me_cylinder_017.use_remesh_fix_poles = True
me_cylinder_017.use_remesh_preserve_attributes = False
me_cylinder_017.update()
me_cylinder_018 = bpy.data.meshes.new('Cylinder.018')
me_cylinder_018.from_pydata([(7.451e-09, 0.9423, 0.0), (-0.0433, 0.975, 0.05), (0.0433, 0.975, 0.05), (7.451e-09, 0.9423, 1.0), (0.0433, 0.975, 0.95), (-0.0433, 0.975, 0.95), (0.816, 0.4711, 0.0), (0.8227, 0.525, 0.05), (0.866, 0.45, 0.05), (0.816, 0.4711, 1.0), (0.866, 0.45, 0.95), (0.8227, 0.525, 0.95), (0.816, -0.4711, 0.0), (0.866, -0.45, 0.05), (0.8227, -0.525, 0.05), (0.816, -0.4711, 1.0), (0.8227, -0.525, 0.95), (0.866, -0.45, 0.95), (-7.451e-08, -0.9423, 0.0), (0.0433, -0.975, 0.05), (-0.0433, -0.975, 0.05), (-7.823e-08, -0.9423, 1.0), (-0.0433, -0.975, 0.95), (0.0433, -0.975, 0.95), (-0.816, -0.4711, 0.0), (-0.8227, -0.525, 0.05), (-0.866, -0.45, 0.05), (-0.816, -0.4711, 1.0), (-0.866, -0.45, 0.95), (-0.8227, -0.525, 0.95), (-0.816, 0.4711, 0.0), (-0.866, 0.45, 0.05), (-0.8227, 0.525, 0.05), (-0.816, 0.4711, 1.0), (-0.8227, 0.525, 0.95), (-0.866, 0.45, 0.95)], [], [(32, 34, 5, 1), (14, 16, 23, 19), (20, 22, 29, 25), (26, 28, 35, 31), (8, 10, 17, 13), (9, 3, 33, 27, 21, 15), (2, 4, 11, 7), (0, 1, 2), (3, 4, 5), (6, 7, 8), (9, 10, 11), (12, 13, 14), (15, 16, 17), (18, 19, 20), (21, 22, 23), (24, 25, 26), (27, 28, 29), (30, 31, 32), (33, 34, 35), (2, 7, 6, 0), (11, 4, 3, 9), (1, 5, 4, 2), (10, 8, 7, 11), (8, 13, 12, 6), (17, 10, 9, 15), (16, 14, 13, 17), (14, 19, 18, 12), (23, 16, 15, 21), (22, 20, 19, 23), (20, 25, 24, 18), (29, 22, 21, 27), (28, 26, 25, 29), (26, 31, 30, 24), (35, 28, 27, 33), (34, 32, 31, 35), (32, 1, 0, 30), (5, 34, 33, 3), (0, 6, 12, 18, 24, 30)])
_uv = me_cylinder_018.uv_layers.new(name='UVMap')
_uv.uv.foreach_set('vector', [0.02536, 0.2075, 0.1981, 0.3082, 0.2043, 0.4171, 0.02568, 0.5046, 0.6012, 0.5127, 0.4201, 0.4063, 0.4136, 0.2879, 0.6012, 0.1936, 0.5895, 0.1724, 0.4059, 0.2754, 0.3063, 0.2328, 0.3154, 0.02892, 0.292, 0.02879, 0.2927, 0.2328, 0.2045, 0.2968, 0.03709, 0.1879, 0.3158, 0.683, 0.3193, 0.4797, 0.4138, 0.4188, 0.5887, 0.5332, 0.642, 0.1055, 0.8132, 0.01242, 0.9849, 0.1043, 0.9844, 0.2981, 0.8145, 0.3952, 0.6439, 0.2993, 0.03644, 0.5247, 0.211, 0.4281, 0.306, 0.4804, 0.2926, 0.6822, 0.642, 0.5131, 0.6267, 0.5154, 0.6368, 0.4989, 0.8132, 0.01242, 0.8034, 0.0001447, 0.8227, 0.000437, 0.8132, 0.42, 0.8034, 0.4077, 0.8227, 0.408, 0.642, 0.1055, 0.6267, 0.1079, 0.6368, 0.09129, 0.9849, 0.5119, 0.9902, 0.4973, 0.9999, 0.5141, 0.6439, 0.2993, 0.6383, 0.3139, 0.6288, 0.297, 0.9844, 0.7057, 0.9999, 0.7033, 0.9898, 0.7199, 0.8145, 0.3952, 0.8243, 0.4074, 0.8049, 0.4071, 0.8145, 0.8028, 0.8243, 0.815, 0.8049, 0.8147, 0.9844, 0.2981, 0.9999, 0.2958, 0.9898, 0.3124, 0.6439, 0.7069, 0.6383, 0.7215, 0.6288, 0.7046, 0.9849, 0.1043, 0.9902, 0.0897, 0.9999, 0.1066, 0.6368, 0.4989, 0.8034, 0.4077, 0.8132, 0.42, 0.642, 0.5131, 0.6368, 0.09129, 0.8034, 0.0001447, 0.8132, 0.01242, 0.642, 0.1055, 0.02568, 0.5046, 0.2043, 0.4171, 0.211, 0.4281, 0.03644, 0.5247, 0.3193, 0.4797, 0.3158, 0.683, 0.2926, 0.6822, 0.306, 0.4804, 0.8227, 0.408, 0.9902, 0.4973, 0.9849, 0.5119, 0.8132, 0.42, 0.6288, 0.297, 0.6267, 0.1079, 0.642, 0.1055, 0.6439, 0.2993, 0.4201, 0.4063, 0.6012, 0.5127, 0.5887, 0.5332, 0.4138, 0.4188, 0.9999, 0.5141, 0.9999, 0.7033, 0.9844, 0.7057, 0.9849, 0.5119, 0.8049, 0.4071, 0.6383, 0.3139, 0.6439, 0.2993, 0.8145, 0.3952, 0.4059, 0.2754, 0.5895, 0.1724, 0.6012, 0.1936, 0.4136, 0.2879, 0.9898, 0.7199, 0.8243, 0.815, 0.8145, 0.8028, 0.9844, 0.7057, 0.9898, 0.3124, 0.8243, 0.4074, 0.8145, 0.3952, 0.9844, 0.2981, 0.2927, 0.2328, 0.292, 0.02879, 0.3154, 0.02892, 0.3063, 0.2328, 0.8049, 0.8147, 0.6383, 0.7215, 0.6439, 0.7069, 0.8145, 0.8028, 0.9999, 0.1066, 0.9999, 0.2958, 0.9844, 0.2981, 0.9849, 0.1043, 0.1981, 0.3082, 0.02536, 0.2075, 0.03709, 0.1879, 0.2045, 0.2968, 0.6288, 0.7046, 0.6267, 0.5154, 0.642, 0.5131, 0.6439, 0.7069, 0.8227, 0.000437, 0.9902, 0.0897, 0.9849, 0.1043, 0.8132, 0.01242, 0.642, 0.5131, 0.8132, 0.42, 0.9849, 0.5119, 0.9844, 0.7057, 0.8145, 0.8028, 0.6439, 0.7069])
me_cylinder_018.materials.append(mat_red)
me_cylinder_018.use_remesh_fix_poles = True
me_cylinder_018.use_remesh_preserve_attributes = False
me_cylinder_018.update()
me_cylinder_019 = bpy.data.meshes.new('Cylinder.019')
me_cylinder_019.from_pydata([(7.451e-09, 0.9423, 0.0), (-0.0433, 0.975, 0.05), (0.0433, 0.975, 0.05), (7.451e-09, 0.9423, 1.0), (0.0433, 0.975, 0.95), (-0.0433, 0.975, 0.95), (0.816, 0.4711, 0.0), (0.8227, 0.525, 0.05), (0.866, 0.45, 0.05), (0.816, 0.4711, 1.0), (0.866, 0.45, 0.95), (0.8227, 0.525, 0.95), (0.816, -0.4711, 0.0), (0.866, -0.45, 0.05), (0.8227, -0.525, 0.05), (0.816, -0.4711, 1.0), (0.8227, -0.525, 0.95), (0.866, -0.45, 0.95), (-7.451e-08, -0.9423, 0.0), (0.0433, -0.975, 0.05), (-0.0433, -0.975, 0.05), (-7.823e-08, -0.9423, 1.0), (-0.0433, -0.975, 0.95), (0.0433, -0.975, 0.95), (-0.816, -0.4711, 0.0), (-0.8227, -0.525, 0.05), (-0.866, -0.45, 0.05), (-0.816, -0.4711, 1.0), (-0.866, -0.45, 0.95), (-0.8227, -0.525, 0.95), (-0.816, 0.4711, 0.0), (-0.866, 0.45, 0.05), (-0.8227, 0.525, 0.05), (-0.816, 0.4711, 1.0), (-0.8227, 0.525, 0.95), (-0.866, 0.45, 0.95)], [], [(32, 34, 5, 1), (14, 16, 23, 19), (20, 22, 29, 25), (26, 28, 35, 31), (8, 10, 17, 13), (9, 3, 33, 27, 21, 15), (2, 4, 11, 7), (0, 1, 2), (3, 4, 5), (6, 7, 8), (9, 10, 11), (12, 13, 14), (15, 16, 17), (18, 19, 20), (21, 22, 23), (24, 25, 26), (27, 28, 29), (30, 31, 32), (33, 34, 35), (2, 7, 6, 0), (11, 4, 3, 9), (1, 5, 4, 2), (10, 8, 7, 11), (8, 13, 12, 6), (17, 10, 9, 15), (16, 14, 13, 17), (14, 19, 18, 12), (23, 16, 15, 21), (22, 20, 19, 23), (20, 25, 24, 18), (29, 22, 21, 27), (28, 26, 25, 29), (26, 31, 30, 24), (35, 28, 27, 33), (34, 32, 31, 35), (32, 1, 0, 30), (5, 34, 33, 3), (0, 6, 12, 18, 24, 30)])
_uv = me_cylinder_019.uv_layers.new(name='UVMap')
_uv.uv.foreach_set('vector', [0.02536, 0.2075, 0.1981, 0.3082, 0.2043, 0.4171, 0.02568, 0.5046, 0.6012, 0.5127, 0.4201, 0.4063, 0.4136, 0.2879, 0.6012, 0.1936, 0.5895, 0.1724, 0.4059, 0.2754, 0.3063, 0.2328, 0.3154, 0.02892, 0.292, 0.02879, 0.2927, 0.2328, 0.2045, 0.2968, 0.03709, 0.1879, 0.3158, 0.683, 0.3193, 0.4797, 0.4138, 0.4188, 0.5887, 0.5332, 0.642, 0.1055, 0.8132, 0.01242, 0.9849, 0.1043, 0.9844, 0.2981, 0.8145, 0.3952, 0.6439, 0.2993, 0.03644, 0.5247, 0.211, 0.4281, 0.306, 0.4804, 0.2926, 0.6822, 0.642, 0.5131, 0.6267, 0.5154, 0.6368, 0.4989, 0.8132, 0.01242, 0.8034, 0.0001447, 0.8227, 0.000437, 0.8132, 0.42, 0.8034, 0.4077, 0.8227, 0.408, 0.642, 0.1055, 0.6267, 0.1079, 0.6368, 0.09129, 0.9849, 0.5119, 0.9902, 0.4973, 0.9999, 0.5141, 0.6439, 0.2993, 0.6383, 0.3139, 0.6288, 0.297, 0.9844, 0.7057, 0.9999, 0.7033, 0.9898, 0.7199, 0.8145, 0.3952, 0.8243, 0.4074, 0.8049, 0.4071, 0.8145, 0.8028, 0.8243, 0.815, 0.8049, 0.8147, 0.9844, 0.2981, 0.9999, 0.2958, 0.9898, 0.3124, 0.6439, 0.7069, 0.6383, 0.7215, 0.6288, 0.7046, 0.9849, 0.1043, 0.9902, 0.0897, 0.9999, 0.1066, 0.6368, 0.4989, 0.8034, 0.4077, 0.8132, 0.42, 0.642, 0.5131, 0.6368, 0.09129, 0.8034, 0.0001447, 0.8132, 0.01242, 0.642, 0.1055, 0.02568, 0.5046, 0.2043, 0.4171, 0.211, 0.4281, 0.03644, 0.5247, 0.3193, 0.4797, 0.3158, 0.683, 0.2926, 0.6822, 0.306, 0.4804, 0.8227, 0.408, 0.9902, 0.4973, 0.9849, 0.5119, 0.8132, 0.42, 0.6288, 0.297, 0.6267, 0.1079, 0.642, 0.1055, 0.6439, 0.2993, 0.4201, 0.4063, 0.6012, 0.5127, 0.5887, 0.5332, 0.4138, 0.4188, 0.9999, 0.5141, 0.9999, 0.7033, 0.9844, 0.7057, 0.9849, 0.5119, 0.8049, 0.4071, 0.6383, 0.3139, 0.6439, 0.2993, 0.8145, 0.3952, 0.4059, 0.2754, 0.5895, 0.1724, 0.6012, 0.1936, 0.4136, 0.2879, 0.9898, 0.7199, 0.8243, 0.815, 0.8145, 0.8028, 0.9844, 0.7057, 0.9898, 0.3124, 0.8243, 0.4074, 0.8145, 0.3952, 0.9844, 0.2981, 0.2927, 0.2328, 0.292, 0.02879, 0.3154, 0.02892, 0.3063, 0.2328, 0.8049, 0.8147, 0.6383, 0.7215, 0.6439, 0.7069, 0.8145, 0.8028, 0.9999, 0.1066, 0.9999, 0.2958, 0.9844, 0.2981, 0.9849, 0.1043, 0.1981, 0.3082, 0.02536, 0.2075, 0.03709, 0.1879, 0.2045, 0.2968, 0.6288, 0.7046, 0.6267, 0.5154, 0.642, 0.5131, 0.6439, 0.7069, 0.8227, 0.000437, 0.9902, 0.0897, 0.9849, 0.1043, 0.8132, 0.01242, 0.642, 0.5131, 0.8132, 0.42, 0.9849, 0.5119, 0.9844, 0.7057, 0.8145, 0.8028, 0.6439, 0.7069])
me_cylinder_019.materials.append(mat_blue)
me_cylinder_019.use_remesh_fix_poles = True
me_cylinder_019.use_remesh_preserve_attributes = False
me_cylinder_019.update()
me_cylinder_021 = bpy.data.meshes.new('Cylinder.021')
me_cylinder_021.from_pydata([(7.451e-09, 0.9423, 0.0), (-0.0433, 0.975, 0.05), (0.0433, 0.975, 0.05), (7.451e-09, 0.9423, 1.0), (0.0433, 0.975, 0.95), (-0.0433, 0.975, 0.95), (0.816, 0.4711, 0.0), (0.8227, 0.525, 0.05), (0.866, 0.45, 0.05), (0.816, 0.4711, 1.0), (0.866, 0.45, 0.95), (0.8227, 0.525, 0.95), (0.816, -0.4711, 0.0), (0.866, -0.45, 0.05), (0.8227, -0.525, 0.05), (0.816, -0.4711, 1.0), (0.8227, -0.525, 0.95), (0.866, -0.45, 0.95), (-7.451e-08, -0.9423, 0.0), (0.0433, -0.975, 0.05), (-0.0433, -0.975, 0.05), (-7.823e-08, -0.9423, 1.0), (-0.0433, -0.975, 0.95), (0.0433, -0.975, 0.95), (-0.816, -0.4711, 0.0), (-0.8227, -0.525, 0.05), (-0.866, -0.45, 0.05), (-0.816, -0.4711, 1.0), (-0.866, -0.45, 0.95), (-0.8227, -0.525, 0.95), (-0.816, 0.4711, 0.0), (-0.866, 0.45, 0.05), (-0.8227, 0.525, 0.05), (-0.816, 0.4711, 1.0), (-0.8227, 0.525, 0.95), (-0.866, 0.45, 0.95)], [], [(32, 34, 5, 1), (14, 16, 23, 19), (20, 22, 29, 25), (26, 28, 35, 31), (8, 10, 17, 13), (9, 3, 33, 27, 21, 15), (2, 4, 11, 7), (0, 1, 2), (3, 4, 5), (6, 7, 8), (9, 10, 11), (12, 13, 14), (15, 16, 17), (18, 19, 20), (21, 22, 23), (24, 25, 26), (27, 28, 29), (30, 31, 32), (33, 34, 35), (2, 7, 6, 0), (11, 4, 3, 9), (1, 5, 4, 2), (10, 8, 7, 11), (8, 13, 12, 6), (17, 10, 9, 15), (16, 14, 13, 17), (14, 19, 18, 12), (23, 16, 15, 21), (22, 20, 19, 23), (20, 25, 24, 18), (29, 22, 21, 27), (28, 26, 25, 29), (26, 31, 30, 24), (35, 28, 27, 33), (34, 32, 31, 35), (32, 1, 0, 30), (5, 34, 33, 3), (0, 6, 12, 18, 24, 30)])
_uv = me_cylinder_021.uv_layers.new(name='UVMap')
_uv.uv.foreach_set('vector', [0.02536, 0.2075, 0.1981, 0.3082, 0.2043, 0.4171, 0.02568, 0.5046, 0.6012, 0.5127, 0.4201, 0.4063, 0.4136, 0.2879, 0.6012, 0.1936, 0.5895, 0.1724, 0.4059, 0.2754, 0.3063, 0.2328, 0.3154, 0.02892, 0.292, 0.02879, 0.2927, 0.2328, 0.2045, 0.2968, 0.03709, 0.1879, 0.3158, 0.683, 0.3193, 0.4797, 0.4138, 0.4188, 0.5887, 0.5332, 0.642, 0.1055, 0.8132, 0.01242, 0.9849, 0.1043, 0.9844, 0.2981, 0.8145, 0.3952, 0.6439, 0.2993, 0.03644, 0.5247, 0.211, 0.4281, 0.306, 0.4804, 0.2926, 0.6822, 0.642, 0.5131, 0.6267, 0.5154, 0.6368, 0.4989, 0.8132, 0.01242, 0.8034, 0.0001447, 0.8227, 0.000437, 0.8132, 0.42, 0.8034, 0.4077, 0.8227, 0.408, 0.642, 0.1055, 0.6267, 0.1079, 0.6368, 0.09129, 0.9849, 0.5119, 0.9902, 0.4973, 0.9999, 0.5141, 0.6439, 0.2993, 0.6383, 0.3139, 0.6288, 0.297, 0.9844, 0.7057, 0.9999, 0.7033, 0.9898, 0.7199, 0.8145, 0.3952, 0.8243, 0.4074, 0.8049, 0.4071, 0.8145, 0.8028, 0.8243, 0.815, 0.8049, 0.8147, 0.9844, 0.2981, 0.9999, 0.2958, 0.9898, 0.3124, 0.6439, 0.7069, 0.6383, 0.7215, 0.6288, 0.7046, 0.9849, 0.1043, 0.9902, 0.0897, 0.9999, 0.1066, 0.6368, 0.4989, 0.8034, 0.4077, 0.8132, 0.42, 0.642, 0.5131, 0.6368, 0.09129, 0.8034, 0.0001447, 0.8132, 0.01242, 0.642, 0.1055, 0.02568, 0.5046, 0.2043, 0.4171, 0.211, 0.4281, 0.03644, 0.5247, 0.3193, 0.4797, 0.3158, 0.683, 0.2926, 0.6822, 0.306, 0.4804, 0.8227, 0.408, 0.9902, 0.4973, 0.9849, 0.5119, 0.8132, 0.42, 0.6288, 0.297, 0.6267, 0.1079, 0.642, 0.1055, 0.6439, 0.2993, 0.4201, 0.4063, 0.6012, 0.5127, 0.5887, 0.5332, 0.4138, 0.4188, 0.9999, 0.5141, 0.9999, 0.7033, 0.9844, 0.7057, 0.9849, 0.5119, 0.8049, 0.4071, 0.6383, 0.3139, 0.6439, 0.2993, 0.8145, 0.3952, 0.4059, 0.2754, 0.5895, 0.1724, 0.6012, 0.1936, 0.4136, 0.2879, 0.9898, 0.7199, 0.8243, 0.815, 0.8145, 0.8028, 0.9844, 0.7057, 0.9898, 0.3124, 0.8243, 0.4074, 0.8145, 0.3952, 0.9844, 0.2981, 0.2927, 0.2328, 0.292, 0.02879, 0.3154, 0.02892, 0.3063, 0.2328, 0.8049, 0.8147, 0.6383, 0.7215, 0.6439, 0.7069, 0.8145, 0.8028, 0.9999, 0.1066, 0.9999, 0.2958, 0.9844, 0.2981, 0.9849, 0.1043, 0.1981, 0.3082, 0.02536, 0.2075, 0.03709, 0.1879, 0.2045, 0.2968, 0.6288, 0.7046, 0.6267, 0.5154, 0.642, 0.5131, 0.6439, 0.7069, 0.8227, 0.000437, 0.9902, 0.0897, 0.9849, 0.1043, 0.8132, 0.01242, 0.642, 0.5131, 0.8132, 0.42, 0.9849, 0.5119, 0.9844, 0.7057, 0.8145, 0.8028, 0.6439, 0.7069])
me_cylinder_021.materials.append(mat_green)
me_cylinder_021.use_remesh_fix_poles = True
me_cylinder_021.use_remesh_preserve_attributes = False
me_cylinder_021.update()

# ---- curves / text
txt_text = bpy.data.curves.new('Text', 'FONT')
txt_text.dimensions = '2D'
txt_text.body = "Step 0. Adjust mapping in geometry node modifier + Texture&World empties\nStep 1. Apply geometry nodes modifier\nStep 2. Select object > Go into edit mode\nStep 3. P > Separate loose parts\nStep 4. Go into object mode > Select all loose parts\nStep 5. Object > Transform > Origin to geometry\nStep 6. File > Export > FBX > Bookmarked settings > Disable animations\nStep 7. Don't save the blend file after applying the modifier. Please.\nNote: Ensure that all mapped objects have their textures & materials provided in the folder"

# ---- objects
ob_bigdumdum = bpy.data.objects.new('Bigdumdum', txt_text)
ob_area = bpy.data.objects.new('Area', light_area_001)
ob_area_001 = bpy.data.objects.new('Area.001', light_area_002)
ob_area_002 = bpy.data.objects.new('Area.002', light_area_003)
ob_light = bpy.data.objects.new('Light', light_light)
ob_camera = bpy.data.objects.new('Camera', cam_camera)
ob_cube = bpy.data.objects.new('Cube', me_cube)
ob_world = bpy.data.objects.new('World', None)
ob_texture = bpy.data.objects.new('Texture', None)
ob_01_black = bpy.data.objects.new('01.Black', me_cylinder_008)
ob_07_white = bpy.data.objects.new('07.White', me_cylinder_009)
ob_06_red = bpy.data.objects.new('06.Red', me_cylinder_010)
ob_02_blue = bpy.data.objects.new('02.Blue', me_cylinder_011)
ob_08_yellow = bpy.data.objects.new('08.Yellow', me_cylinder_012)
ob_03_green = bpy.data.objects.new('03.Green', me_cylinder_013)
ob_04_orange = bpy.data.objects.new('04.Orange', me_cylinder_014)
ob_05_purple = bpy.data.objects.new('05.Purple', me_cylinder_015)
ob_07_white_001 = bpy.data.objects.new('07.White.001', me_cylinder_017)
ob_06_red_001 = bpy.data.objects.new('06.Red.001', me_cylinder_018)
ob_02_blue_001 = bpy.data.objects.new('02.Blue.001', me_cylinder_019)
ob_03_green_001 = bpy.data.objects.new('03.Green.001', me_cylinder_021)
_N = ng_randomlevel_hexagon.nodes; _L = ng_randomlevel_hexagon.links
n0 = _N.new('GeometryNodeStoreNamedAttribute'); n0.name = 'Store Named Attribute'; n0.location = (447, -112)
n0.data_type = 'FLOAT_VECTOR'
n0.domain = 'CORNER'
n0.inputs[2].default_value = 'uv_map'
n1 = _N.new('NodeFrame'); n1.name = 'Frame.001'; n1.location = (676, 167)
n1.label = 'Center'
n1.width = 1058
n2 = _N.new('NodeFrame'); n2.name = 'Frame.002'; n2.location = (-806, 153)
n2.label = 'Grid'
n2.width = 1412
n3 = _N.new('NodeFrame'); n3.name = 'Frame.003'; n3.location = (153, -365)
n3.label = 'Mask'
n3.width = 1683
n4 = _N.new('NodeFrame'); n4.name = 'Frame'; n4.location = (324, -924)
n4.label = 'HeightControl'
n4.width = 1491
n5 = _N.new('NodeFrame'); n5.name = 'Frame.005'; n5.location = (2752, 537)
n5.label = 'Fill in sea level'
n5.width = 943
n6 = _N.new('NodeFrame'); n6.name = 'Frame.004'; n6.location = (2971, -86)
n6.label = 'Delete sealevel'
n6.width = 201
n7 = _N.new('NodeFrame'); n7.name = 'Frame.006'; n7.location = (2979, -360)
n7.label = 'Layered/Random'
n7.width = 201
n8 = _N.new('GeometryNodeDeleteGeometry'); n8.name = 'Delete Geometry'; n8.location = (2501, 72)
n9 = _N.new('GeometryNodeTransform'); n9.name = 'Transform'; n9.location = (887, -30)
n9.inputs[1].default_value = (-0.433, 0.0, 0.0)
n10 = _N.new('GeometryNodeSetPosition'); n10.name = 'Set Position.001'; n10.location = (723, -39)
n11 = _N.new('ShaderNodeVectorMath'); n11.name = 'Vector Math.002'; n11.location = (571, -219)
n11.operation = 'SCALE'
n11.inputs[3].default_value = -0.5
n12 = _N.new('GeometryNodeSetPosition'); n12.name = 'Set Position'; n12.location = (30, -60)
n13 = _N.new('ShaderNodeVectorMath'); n13.name = 'Vector Math.001'; n13.location = (399, -216)
n14 = _N.new('GeometryNodeBoundBox'); n14.name = 'Bounding Box'; n14.location = (230, -215)
n15 = _N.new('GeometryNodeGroup'); n15.name = 'Group'; n15.location = (33, -30)
n15.node_tree = ng_points
n15.inputs[0].default_value = 199
n15.inputs[1].default_value = 199
n16 = _N.new('ShaderNodeVectorMath'); n16.name = 'Vector Math'; n16.location = (1242, -148)
n16.operation = 'MULTIPLY'
n16.inputs[1].default_value = (1.732, 1.5, 1.0)
n17 = _N.new('ShaderNodeMath'); n17.name = 'Math.004'; n17.location = (913, -152)
n18 = _N.new('ShaderNodeCombineXYZ'); n18.name = 'Combine XYZ'; n18.location = (1079, -150)
n19 = _N.new('ShaderNodeMath'); n19.name = 'Math.005'; n19.location = (736, -251)
n19.operation = 'MULTIPLY'
n20 = _N.new('ShaderNodeMath'); n20.name = 'Math.003'; n20.location = (575, -251)
n20.operation = 'MODULO'
n20.inputs[1].default_value = 2.0
n21 = _N.new('ShaderNodeMath'); n21.name = 'Math.002'; n21.location = (410, -250)
n21.operation = 'FLOOR'
n21.inputs[1].default_value = 10.0
n22 = _N.new('ShaderNodeMath'); n22.name = 'Math'; n22.location = (258, -91)
n22.operation = 'MODULO'
n23 = _N.new('ShaderNodeMath'); n23.name = 'Math.001'; n23.location = (256, -251)
n23.operation = 'DIVIDE'
n24 = _N.new('GeometryNodeInputIndex'); n24.name = 'Index'; n24.location = (30, -188)
n25 = _N.new('GeometryNodeTransform'); n25.name = 'Transform.001'; n25.location = (1979, 202)
n26 = _N.new('GeometryNodeObjectInfo'); n26.name = 'Object Info'; n26.location = (1765, -23)
n26.transform_space = 'RELATIVE'
n26.inputs[0].default_value = ob_world
n27 = _N.new('ShaderNodeTexGradient'); n27.name = 'Gradient Texture'; n27.location = (31, -138)
n27.gradient_type = 'RADIAL'
n28 = _N.new('ShaderNodeMath'); n28.name = 'Math.006'; n28.location = (202, -138)
n28.operation = 'MULTIPLY'
n28.inputs[1].default_value = 6.0
n29 = _N.new('ShaderNodeMath'); n29.name = 'Math.007'; n29.location = (360, -137)
n29.operation = 'FLOOR'
n29.inputs[1].default_value = 6.0
n30 = _N.new('ShaderNodeMath'); n30.name = 'Math.008'; n30.location = (518, -138)
n31 = _N.new('ShaderNodeMath'); n31.name = 'Math.009'; n31.location = (669, -139)
n31.operation = 'DIVIDE'
n31.inputs[1].default_value = 6.0
n32 = _N.new('ShaderNodeMath'); n32.name = 'Math.010'; n32.location = (836, -141)
n32.operation = 'MULTIPLY'
n32.inputs[1].default_value = 6.283
n33 = _N.new('ShaderNodeMath'); n33.name = 'Math.011'; n33.location = (1010, -44)
n33.operation = 'COSINE'
n33.inputs[1].default_value = 6.283
n34 = _N.new('ShaderNodeMath'); n34.name = 'Math.012'; n34.location = (1007, -186)
n34.operation = 'SINE'
n34.inputs[1].default_value = 6.283
n35 = _N.new('ShaderNodeCombineXYZ'); n35.name = 'Combine XYZ.001'; n35.location = (1174, -51)
n36 = _N.new('ShaderNodeVectorMath'); n36.name = 'Vector Math.003'; n36.location = (1346, -52)
n36.operation = 'DOT_PRODUCT'
n37 = _N.new('FunctionNodeCompare'); n37.name = 'Compare'; n37.location = (1513, -30)
n37.operation = 'LESS_THAN'
n37.inputs[6].default_value = (0.0, 0.0, 0.0, 0.0)
n37.inputs[7].default_value = (0.0, 0.0, 0.0, 0.0)
n38 = _N.new('GeometryNodeInputPosition'); n38.name = 'Position'; n38.location = (1174, -177)
n39 = _N.new('GeometryNodeInstanceOnPoints'); n39.name = 'Instance on Points'; n39.location = (3382, -47)
n39.inputs[3].default_value = True
n40 = _N.new('ShaderNodeMapRange'); n40.name = 'Map Range'; n40.location = (1203, -30)
n40.interpolation_type = 'SMOOTHERSTEP'
n40.inputs[1].default_value = 0.2
n40.inputs[2].default_value = 0.85
n41 = _N.new('NodeGroupInput'); n41.name = 'Group Input'; n41.location = (881, -159)
n42 = _N.new('ShaderNodeMath'); n42.name = 'Math.013'; n42.location = (1143, -269)
n43 = _N.new('GeometryNodeInputPosition'); n43.name = 'Position.001'; n43.location = (31, -36)
n44 = _N.new('ShaderNodeVectorRotate'); n44.name = 'Vector Rotate'; n44.location = (393, -37)
n44.rotation_type = 'EULER_XYZ'
n44.invert = True
n45 = _N.new('ShaderNodeVectorMath'); n45.name = 'Vector Math.004'; n45.location = (233, -36)
n45.operation = 'SUBTRACT'
n46 = _N.new('GeometryNodeObjectInfo'); n46.name = 'Object Info.001'; n46.location = (34, -103)
n46.transform_space = 'RELATIVE'
n46.inputs[0].default_value = ob_texture
n47 = _N.new('ShaderNodeVectorMath'); n47.name = 'Vector Math.005'; n47.location = (559, -40)
n47.operation = 'DIVIDE'
n48 = _N.new('ShaderNodeTexNoise'); n48.name = 'Noise Texture'; n48.location = (723, -45)
n48.noise_dimensions = '2D'
n48.inputs[2].default_value = 0.1
n48.inputs[3].default_value = 1.0
n48.inputs[8].default_value = 0.5
n49 = _N.new('ShaderNodeCombineXYZ'); n49.name = 'Combine XYZ.003'; n49.location = (1321, -267)
n49.inputs[0].default_value = 1.0
n49.inputs[1].default_value = 1.0
n50 = _N.new('GeometryNodeTransform'); n50.name = 'Transform.004'; n50.location = (773, -31)
n51 = _N.new('GeometryNodeBoundBox'); n51.name = 'Bounding Box.001'; n51.location = (30, -145)
n52 = _N.new('GeometryNodeMeshCylinder'); n52.name = 'Cylinder.001'; n52.location = (422, -112)
n52.inputs[0].default_value = 6
n52.inputs[4].default_value = 1.0
n53 = _N.new('ShaderNodeSeparateXYZ'); n53.name = 'Separate XYZ'; n53.location = (197, -142)
n54 = _N.new('GeometryNodeTransform'); n54.name = 'Transform.003'; n54.location = (592, -48)
n54.inputs[1].default_value = (0.0, 0.0, 0.5)
n55 = _N.new('ShaderNodeVectorMath'); n55.name = 'Vector Math.006'; n55.location = (2276, -391)
n55.operation = 'MULTIPLY'
n56 = _N.new('ShaderNodeCombineXYZ'); n56.name = 'Combine XYZ.002'; n56.location = (2012, -483)
n56.inputs[0].default_value = 1.0
n56.inputs[1].default_value = 1.0
n57 = _N.new('GeometryNodeCollectionInfo'); n57.name = 'Collection Info'; n57.location = (3157, 94)
n57.inputs[0].default_value = col_4tiles
n57.inputs[1].default_value = True
n57.inputs[2].default_value = True
n58 = _N.new('FunctionNodeCompare'); n58.name = 'Compare.001'; n58.location = (30, -30)
n58.inputs[6].default_value = (0.0, 0.0, 0.0, 0.0)
n58.inputs[7].default_value = (0.0, 0.0, 0.0, 0.0)
n59 = _N.new('GeometryNodeJoinGeometry'); n59.name = 'Join Geometry'; n59.location = (3989, 172)
n59.hide = True
n60 = _N.new('ShaderNodeMapRange'); n60.name = 'Map Range.001'; n60.location = (31, -31)
n60.interpolation_type = 'SMOOTHERSTEP'
n60.inputs[2].default_value = 1.05
n60.inputs[4].default_value = 197.2
n61 = _N.new('NodeGroupOutput'); n61.name = 'Group Output'; n61.location = (4790, 186)
n62 = _N.new('GeometryNodeRealizeInstances'); n62.name = 'Realize Instances'; n62.location = (4206, 189)
n63 = _N.new('ShaderNodeVectorMath'); n63.name = 'Vector Math.007'; n63.location = (1865, -73)
n63.operation = 'ABSOLUTE'
n64 = _N.new('ShaderNodeVectorMath'); n64.name = 'Vector Math.008'; n64.location = (134, -153)
n64.operation = 'ABSOLUTE'
n0.parent = n5
n9.parent = n1
n10.parent = n1
n11.parent = n1
n12.parent = n1
n13.parent = n1
n14.parent = n1
n15.parent = n2
n16.parent = n2
n17.parent = n2
n18.parent = n2
n19.parent = n2
n20.parent = n2
n21.parent = n2
n22.parent = n2
n23.parent = n2
n24.parent = n2
n27.parent = n3
n28.parent = n3
n29.parent = n3
n30.parent = n3
n31.parent = n3
n32.parent = n3
n33.parent = n3
n34.parent = n3
n35.parent = n3
n36.parent = n3
n37.parent = n3
n38.parent = n3
n40.parent = n4
n41.parent = n4
n42.parent = n4
n43.parent = n4
n44.parent = n4
n45.parent = n4
n46.parent = n4
n47.parent = n4
n48.parent = n4
n49.parent = n4
n50.parent = n5
n51.parent = n5
n52.parent = n5
n53.parent = n5
n54.parent = n5
n58.parent = n6
n60.parent = n7
n64.parent = n4
_L.new(n15.outputs[0], n12.inputs[0])
_L.new(n16.outputs[0], n12.inputs[2])
_L.new(n17.outputs[0], n18.inputs[0])
_L.new(n24.outputs[0], n22.inputs[0])
_L.new(n15.outputs[1], n22.inputs[1])
_L.new(n24.outputs[0], n23.inputs[0])
_L.new(n15.outputs[1], n23.inputs[1])
_L.new(n23.outputs[0], n21.inputs[0])
_L.new(n21.outputs[0], n18.inputs[1])
_L.new(n8.outputs[0], n39.inputs[0])
_L.new(n18.outputs[0], n16.inputs[0])
_L.new(n21.outputs[0], n20.inputs[0])
_L.new(n22.outputs[0], n17.inputs[0])
_L.new(n19.outputs[0], n17.inputs[1])
_L.new(n20.outputs[0], n19.inputs[0])
_L.new(n12.outputs[0], n14.inputs[0])
_L.new(n14.outputs[1], n13.inputs[0])
_L.new(n14.outputs[2], n13.inputs[1])
_L.new(n13.outputs[0], n11.inputs[0])
_L.new(n12.outputs[0], n10.inputs[0])
_L.new(n10.outputs[0], n9.inputs[0])
_L.new(n16.outputs[0], n10.inputs[3])
_L.new(n11.outputs[0], n10.inputs[2])
_L.new(n25.outputs[0], n8.inputs[0])
_L.new(n27.outputs[1], n28.inputs[0])
_L.new(n28.outputs[0], n29.inputs[0])
_L.new(n29.outputs[0], n30.inputs[0])
_L.new(n30.outputs[0], n31.inputs[0])
_L.new(n31.outputs[0], n32.inputs[0])
_L.new(n32.outputs[0], n33.inputs[0])
_L.new(n32.outputs[0], n34.inputs[0])
_L.new(n33.outputs[0], n35.inputs[0])
_L.new(n34.outputs[0], n35.inputs[1])
_L.new(n35.outputs[0], n36.inputs[0])
_L.new(n38.outputs[0], n36.inputs[1])
_L.new(n36.outputs[1], n37.inputs[0])
_L.new(n37.outputs[0], n8.inputs[1])
_L.new(n9.outputs[0], n25.inputs[0])
_L.new(n63.outputs[0], n25.inputs[3])
_L.new(n47.outputs[0], n48.inputs[0])
_L.new(n43.outputs[0], n45.inputs[0])
_L.new(n46.outputs[1], n45.inputs[1])
_L.new(n45.outputs[0], n44.inputs[0])
_L.new(n46.outputs[2], n44.inputs[4])
_L.new(n44.outputs[0], n47.inputs[0])
_L.new(n64.outputs[0], n47.inputs[1])
_L.new(n55.outputs[0], n39.inputs[6])
_L.new(n63.outputs[0], n55.inputs[0])
_L.new(n48.outputs[0], n40.inputs[0])
_L.new(n56.outputs[0], n55.inputs[1])
_L.new(n40.outputs[0], n56.inputs[2])
_L.new(n40.outputs[0], n58.inputs[0])
_L.new(n8.outputs[0], n51.inputs[0])
_L.new(n51.outputs[2], n53.inputs[0])
_L.new(n39.outputs[0], n59.inputs[0])
_L.new(n53.outputs[0], n52.inputs[3])
_L.new(n0.outputs[0], n54.inputs[0])
_L.new(n54.outputs[0], n50.inputs[0])
_L.new(n41.outputs[1], n40.inputs[3])
_L.new(n41.outputs[2], n40.inputs[4])
_L.new(n42.outputs[0], n49.inputs[2])
_L.new(n49.outputs[0], n50.inputs[3])
_L.new(n41.outputs[3], n58.inputs[1])
_L.new(n41.outputs[1], n42.inputs[0])
_L.new(n41.outputs[4], n42.inputs[1])
_L.new(n41.outputs[5], n37.inputs[1])
_L.new(n57.outputs[0], n39.inputs[2])
_L.new(n48.outputs[0], n60.inputs[0])
_L.new(n59.outputs[0], n62.inputs[0])
_L.new(n58.outputs[0], n39.inputs[1])
_L.new(n60.outputs[0], n39.inputs[4])
_L.new(n62.outputs[0], n61.inputs[0])
_L.new(n52.outputs[0], n0.inputs[0])
_L.new(n52.outputs[4], n0.inputs[3])
_L.new(n26.outputs[3], n63.inputs[0])
_L.new(n46.outputs[3], n64.inputs[0])
n61.is_active_output = True

# ---- transforms, parenting, visibility, modifiers, constraints
ob_bigdumdum.location = (-62.52, 0.0, 0.0)
ob_area.location = (5.678, -41.17, 20.55)
ob_area.rotation_euler = (0.7815, 0.3509, -0.1699)
ob_area_001.location = (-4.853, 36.29, 24.32)
ob_area_001.rotation_euler = (-0.6036, -0.1964, -0.06791)
ob_area_002.location = (4.346, -4.401, 26.83)
ob_area_002.rotation_euler = (0.1846, 0.2236, 0.02706)
ob_light.location = (29.58, 3.879, 4.553)
ob_light.rotation_euler = (0.6503, 0.05522, 1.866)
ob_light.lock_rotations_4d = False
ob_light.empty_display_type = 'ARROWS'
ob_light.color = (0.0, 0.0, 0.0, 0.0)
ob_light.lineart.crease_threshold = 0.0
ob_camera.location = (32.86, -4.053, 3.607)
ob_camera.rotation_euler = (1.109, 0.0, 0.8149)
ob_camera.lock_rotations_4d = False
ob_camera.empty_display_type = 'ARROWS'
ob_camera.color = (0.0, 0.0, 0.0, 0.0)
ob_camera.display_type = 'WIRE'
ob_camera.lineart.crease_threshold = 0.0
ob_cube.location = (0.0, 0.0, 0.0)
ob_cube.lock_rotations_4d = False
ob_cube.empty_display_type = 'ARROWS'
ob_cube.lineart.crease_threshold = 0.0
_m = ob_cube.modifiers.new('GeometryNodes', 'NODES')
_m.node_group = ng_randomlevel_hexagon
_gi = [s.identifier for s in ng_randomlevel_hexagon.interface.items_tree if s.item_type == 'SOCKET' and s.in_out == 'INPUT']
_m[_gi[1]] = 1.0  # Height Min
_m[_gi[2]] = 1.0  # Height Max
_m[_gi[3]] = 0.0  # Erosion
_m[_gi[4]] = -0.5  # Sea level
_m[_gi[5]] = -60.0  # Grid Size
ob_world.location = (0.0, -38.63, 38.48)
ob_world.scale = (2.582, 2.582, 2.582)
ob_world.empty_display_type = 'CUBE'
ob_texture.location = (0.0, -38.63, 38.34)
ob_texture.rotation_euler = (-0.1948, 0.557, -0.688)
ob_texture.scale = (2.012, 2.012, 2.012)
ob_texture.empty_display_type = 'SPHERE'
ob_01_black.location = (0.0, 0.0, 0.0)
ob_07_white.location = (0.0, 0.0, 0.0)
ob_06_red.location = (0.0, 0.0, 0.0)
ob_02_blue.location = (0.0, 0.0, 0.0)
ob_08_yellow.location = (0.0, 0.0, 0.0)
ob_03_green.location = (0.0, 0.0, 0.0)
ob_04_orange.location = (0.0, 0.0, 0.0)
ob_05_purple.location = (0.0, 0.0, 0.0)
ob_07_white_001.location = (0.0, 0.0, 0.0)
ob_06_red_001.location = (0.0, 0.0, 0.0)
ob_02_blue_001.location = (0.0, 0.0, 0.0)
ob_03_green_001.location = (0.0, 0.0, 0.0)

# ---- collection membership
scene.collection.objects.link(ob_bigdumdum)
scene.collection.objects.link(ob_area)
scene.collection.objects.link(ob_area_001)
scene.collection.objects.link(ob_area_002)
col_collection.objects.link(ob_light)
col_collection.objects.link(ob_camera)
col_hexagongrid.objects.link(ob_cube)
col_hexagongrid.objects.link(ob_world)
col_hexagongrid.objects.link(ob_texture)
col_alltiles.objects.link(ob_01_black)
col_alltiles.objects.link(ob_07_white)
col_alltiles.objects.link(ob_06_red)
col_alltiles.objects.link(ob_02_blue)
col_alltiles.objects.link(ob_08_yellow)
col_alltiles.objects.link(ob_03_green)
col_alltiles.objects.link(ob_04_orange)
col_alltiles.objects.link(ob_05_purple)
col_4tiles.objects.link(ob_07_white_001)
col_4tiles.objects.link(ob_06_red_001)
col_4tiles.objects.link(ob_02_blue_001)
col_4tiles.objects.link(ob_03_green_001)

# ---- scene / render settings (as saved in the file)
scene.camera = ob_camera
scene.frame_start = 1; scene.frame_end = 250; scene.frame_set(1)
scene.render.engine = 'BLENDER_EEVEE_NEXT'
scene.cycles.sampling_pattern = 'TABULATED_SOBOL'
scene.cycles.use_light_tree = False
scene.eevee.use_gtao = True
scene.eevee.gtao_distance = 3.0
scene.eevee.light_threshold = 0.092
scene.eevee.use_raytracing = True
scene.view_settings.view_transform = 'Filmic'
bpy.context.view_layer.update()
